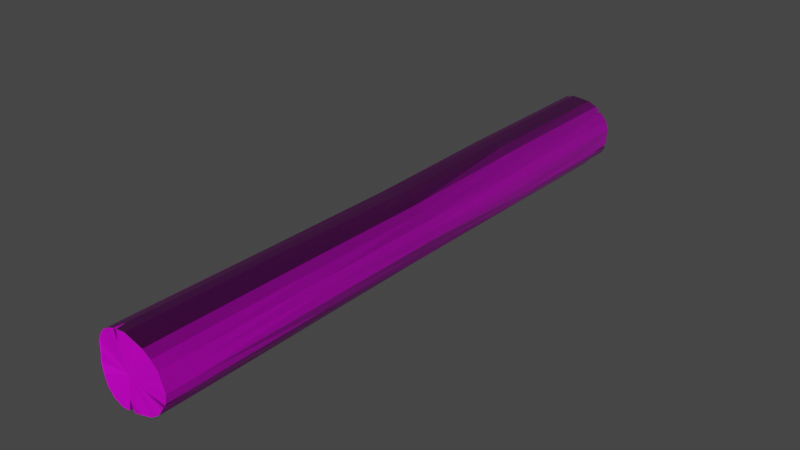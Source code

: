 # Source: Log.blend  (saved by Blender 3.1.7; exported with 4.5.12 LTS)
import bpy
from mathutils import Matrix  # noqa: F401  (used for matrix-valued properties, if any)

bpy.ops.wm.read_factory_settings(use_empty=True)
scene = bpy.context.scene
scene.name = 'Scene'

# ---- images (referenced by path relative to the original .blend; pixels are not part of the script)
import os
ASSET_DIR = os.environ.get("B2B_ASSET_DIR", "")  # directory of the original .blend (textures are referenced by path, not embedded)
HERE = os.path.dirname(os.path.abspath(__file__))  # packed textures are extracted next to this script under _unpacked/

def load_image(name, relpath, width, height, colorspace="sRGB"):
    """Load a texture the original file referenced (path relative to the .blend, or extracted next to this script)."""
    p = next((c for c in (os.path.join(HERE, relpath), os.path.join(ASSET_DIR, relpath)) if relpath and os.path.exists(c)), "")
    if p:
        img = bpy.data.images.load(p, check_existing=True)
        img.name = name
    else:  # same state as the original file: an image datablock whose file is absent (Cycles renders it pink)
        img = bpy.data.images.new(name, width, height)
        img.source = "FILE"
        img.filepath = "//" + (relpath or name)
    img.colorspace_settings.name = colorspace
    return img
img_t_env_nature_foresttree_trunk_bc_dds = load_image('T_ENV_NATURE_ForestTree_Trunk_BC.dds', 'T_ENV_NATURE_ForestTree_Trunk_BC.dds', 1024, 1024, 'sRGB')
img_t_env_nature_foresttree_trunk_half_mra_dds = load_image('T_ENV_NATURE_ForestTree_Trunk_Half_MRA.dds', 'T_ENV_NATURE_ForestTree_Trunk_Half_MRA.dds', 1024, 1024, 'sRGB')
img_t_env_nature_foresttree_trunk_half_n_dds = load_image('T_ENV_NATURE_ForestTree_Trunk_Half_N.dds', 'T_ENV_NATURE_ForestTree_Trunk_Half_N.dds', 1024, 1024, 'sRGB')

# ---- materials (node trees are filled in below, after node groups)
mat_m_env_nature_foresttree_01 = bpy.data.materials.new('M_ENV_Nature_ForestTree_01')
mat_m_env_nature_foresttree_01.use_transparent_shadow = False

# ---- material node trees
mat_m_env_nature_foresttree_01.use_nodes = True; mat_m_env_nature_foresttree_01.node_tree.nodes.clear()
_N = mat_m_env_nature_foresttree_01.node_tree.nodes; _L = mat_m_env_nature_foresttree_01.node_tree.links
n0 = _N.new('ShaderNodeBsdfPrincipled'); n0.name = 'Principled BSDF'; n0.location = (10, 300)
n0.distribution = 'GGX'
n0.subsurface_method = 'RANDOM_WALK_SKIN'
n0.inputs[3].default_value = 1.45
n0.inputs[27].default_value = (0.0, 0.0, 0.0, 1.0)
n0.inputs[28].default_value = 1.0
n1 = _N.new('ShaderNodeOutputMaterial'); n1.name = 'Material Output'; n1.location = (300, 300)
n2 = _N.new('ShaderNodeTexImage'); n2.name = 'Image Texture'; n2.location = (-280, 280)
n2.image = img_t_env_nature_foresttree_trunk_bc_dds
n3 = _N.new('ShaderNodeTexImage'); n3.name = 'Image Texture.001'; n3.location = (-347, -9)
n3.image = img_t_env_nature_foresttree_trunk_half_mra_dds
n4 = _N.new('ShaderNodeTexImage'); n4.name = 'Image Texture.002'; n4.location = (-538, -312)
n4.image = img_t_env_nature_foresttree_trunk_half_n_dds
n5 = _N.new('ShaderNodeNormalMap'); n5.name = 'Normal Map'; n5.location = (-231, -319)
_L.new(n0.outputs[0], n1.inputs[0])
_L.new(n2.outputs[0], n0.inputs[0])
_L.new(n3.outputs[0], n0.inputs[1])
_L.new(n3.outputs[0], n0.inputs[2])
_L.new(n4.outputs[0], n5.inputs[1])
_L.new(n5.outputs[0], n0.inputs[5])
n1.is_active_output = True

# ---- world
world_world = bpy.data.worlds.new('World'); scene.world = world_world
world_world.use_nodes = True; world_world.node_tree.nodes.clear()
_N = world_world.node_tree.nodes; _L = world_world.node_tree.links
n0 = _N.new('ShaderNodeOutputWorld'); n0.name = 'World Output'; n0.location = (300, 300)
n1 = _N.new('ShaderNodeBackground'); n1.name = 'Background'; n1.location = (10, 300)
n1.inputs[0].default_value = (0.05088, 0.05088, 0.05088, 1.0)
_L.new(n1.outputs[0], n0.inputs[0])
n0.is_active_output = True
world_world.color = (0.05088, 0.05088, 0.05088)
world_world.use_sun_shadow = False
world_world.sun_shadow_jitter_overblur = 0.0

# ---- meshes
me_sm_env_nature_foresttree_log_long_01_md = bpy.data.meshes.new('SM_ENV_NATURE_ForestTree_Log_Long_01.md')
me_sm_env_nature_foresttree_log_long_01_md.from_pydata([(-0.06766, -2.422, 0.2894), (-0.08619, -2.498, 0.2823), (-0.06681, -2.479, 0.265), (-0.05366, -2.499, 0.2894), (0.1434, -2.483, -0.07045), (0.2597, -2.462, -0.1425), (0.2361, -2.421, -0.1166), (0.2743, -2.462, -0.1202), (-0.06681, -2.479, 0.265), (-0.08619, -2.498, 0.2823), (-0.05941, -2.498, 0.1979), (-0.05366, -2.499, 0.2894), (-0.05404, 2.488, 0.1528), (-0.1117, 2.47, 0.2773), (-0.09168, 2.459, 0.2644), (-0.08484, 2.466, 0.286), (-0.1117, 2.47, 0.2773), (-0.1021, 2.376, 0.2804), (-0.09168, 2.459, 0.2644), (-0.08484, 2.466, 0.286), (-0.2076, 2.487, -0.01461), (-0.2972, 2.484, -0.019), (-0.2779, 2.471, -0.007171), (-0.3005, 2.487, 0.011), (-0.2972, 2.484, -0.019), (-0.2977, 2.364, -0.01471), (-0.2779, 2.471, -0.007171), (-0.3005, 2.487, 0.011), (0.1423, 2.489, 0.1487), (0.2003, 2.48, 0.2187), (0.1943, 2.451, 0.1977), (0.2149, 2.484, 0.2041), (0.2003, 2.48, 0.2187), (0.2103, 2.394, 0.2087), (0.1943, 2.451, 0.1977), (0.2149, 2.484, 0.2041), (0.2859, 2.5, -0.08599), (0.2852, 2.289, -0.1035), (0.2484, 2.448, -0.09269), (0.2794, 2.5, -0.1149), (0.1938, 2.499, -0.08039), (0.2859, 2.5, -0.08599), (0.2484, 2.448, -0.09269), (0.2794, 2.5, -0.1149), (0.2597, -2.462, -0.1425), (0.266, -2.273, -0.1329), (0.2361, -2.421, -0.1166), (0.2743, -2.462, -0.1202), (-0.02675, -2.449, -0.2722), (-0.002638, -2.48, -0.2939), (-0.03138, -2.486, -0.2048), (-0.04712, -2.486, -0.2936), (-0.02587, -2.345, -0.296), (-0.002638, -2.48, -0.2939), (-0.02675, -2.449, -0.2722), (-0.04712, -2.486, -0.2936), (0.2867, -2.473, 0.05111), (0.2735, -2.215, 0.1279), (0.2735, -2.48, 0.1279), (0.2867, -2.209, 0.05111), (0.2721, -1.107, 0.1255), (0.3018, -2.465, -0.02623), (0.2868, -1.106, 0.04946), (0.2698, 0.001413, 0.1213), (0.3018, -2.202, -0.02623), (0.2852, -2.462, -0.1035), (0.2855, 0.0006911, 0.04648), (0.2735, 1.143, 0.1279), (0.266, -2.273, -0.1329), (0.2743, -2.462, -0.1202), (0.294, 1.146, 0.05206), (0.2735, 2.285, 0.1279), (0.2435, -2.461, -0.1671), (0.2597, -2.462, -0.1425), (0.2978, 2.288, 0.0527), (0.2735, 2.494, 0.1279), (0.2978, 2.498, 0.0527), (0.295, 1.147, -0.0264), (0.2882, 2.289, -0.02657), (0.2882, 2.5, -0.02657), (0.2859, 2.5, -0.08599), (0.2852, 2.289, -0.1035), (0.2962, -0.003071, -0.03098), (0.2796, 1.147, -0.1019), (0.2998, -1.107, -0.02798), (0.2696, -0.01266, -0.1034), (0.2782, -1.116, -0.103), (0.2852, -2.2, -0.1035), (0.2466, -0.02564, -0.1749), (0.2435, -2.201, -0.1671), (0.2465, -1.129, -0.1703), (0.1963, -2.458, -0.2325), (0.2492, 1.147, -0.1739), (0.1965, -2.199, -0.2324), (0.2492, 2.289, -0.1739), (0.2794, 2.5, -0.1149), (0.2492, 2.499, -0.1739), (0.1876, 2.497, -0.2223), (0.1963, 2.287, -0.2325), (0.1932, 1.146, -0.2289), (0.1299, 2.285, -0.2755), (0.1202, 2.495, -0.2641), (0.05471, 2.493, -0.2998), (0.1909, -0.03749, -0.2228), (0.1282, 1.145, -0.272), (0.05471, 2.283, -0.2998), (-0.01752, 2.491, -0.2953), (0.1961, -1.141, -0.2262), (-0.01752, 2.282, -0.2953), (-0.09559, 2.487, -0.2822), (0.05471, 1.143, -0.2998), (0.1313, -0.04706, -0.2625), (-0.09559, 2.278, -0.2822), (-0.1719, 2.481, -0.2512), (0.1348, -1.152, -0.2662), (0.06343, -0.05295, -0.2907), (-0.02087, 1.141, -0.2995), (0.1303, -2.201, -0.2752), (0.1299, -2.461, -0.2755), (0.06009, -1.16, -0.2862), (0.04636, -2.21, -0.2893), (0.04602, -2.472, -0.2896), (-0.01363, -0.05234, -0.2939), (-0.01381, -1.163, -0.2904), (-0.02587, -2.345, -0.296), (-0.002638, -2.48, -0.2939), (-0.02563, -2.219, -0.2958), (-0.08965, -1.163, -0.2755), (-0.1014, -2.226, -0.2872), (-0.1015, -2.493, -0.2872), (-0.04712, -2.486, -0.2936), (-0.1718, -2.228, -0.2512), (-0.1719, -2.495, -0.2512), (-0.2305, -2.49, -0.1983), (-0.08935, -0.04723, -0.2722), (-0.162, -1.158, -0.2463), (-0.2304, -2.224, -0.1983), (-0.2695, -2.481, -0.1285), (-0.09732, 1.139, -0.2811), (-0.2691, -2.216, -0.1286), (-0.2978, -2.471, -0.05671), (-0.2195, -1.147, -0.198), (-0.1625, -0.04298, -0.2465), (-0.297, -2.208, -0.05699), (-0.2879, -2.471, 0.02216), (-0.2565, -1.132, -0.1344), (-0.22, -0.03458, -0.198), (-0.1719, 1.136, -0.2512), (-0.1719, 2.273, -0.2512), (-0.2305, 2.476, -0.1983), (-0.2305, 2.268, -0.1983), (-0.2703, 2.475, -0.1292), (-0.2305, 1.133, -0.1983), (-0.2703, 2.268, -0.1292), (-0.259, -0.02376, -0.136), (-0.2719, 1.134, -0.1306), (-0.2927, 2.272, -0.05979), (-0.2927, 2.48, -0.05979), (-0.286, 1.136, -0.05699), (-0.2977, 2.364, -0.01471), (-0.2972, 2.484, -0.019), (-0.2627, -0.01264, -0.06036), (-0.3018, 2.488, 0.02222), (-0.3005, 2.487, 0.011), (-0.2697, -1.118, -0.06248), (-0.3018, 2.279, 0.02222), (-0.2872, -2.208, 0.02187), (-0.2724, -1.109, 0.01226), (-0.2845, -2.208, 0.09921), (-0.2852, -2.472, 0.0995), (-0.2782, -0.004108, 0.01068), (-0.2635, -1.105, 0.08882), (-0.3004, 1.141, 0.02065), (-0.2627, 0.0003239, 0.08622), (-0.2831, 1.144, 0.09698), (-0.2852, 2.285, 0.0995), (-0.2852, 2.494, 0.0995), (-0.2492, 2.494, 0.1699), (-0.2492, 2.284, 0.1699), (-0.1886, 2.486, 0.2196), (-0.2317, 0.0009554, 0.1551), (-0.2466, 1.143, 0.1668), (-0.1886, 2.277, 0.2196), (-0.1299, 2.473, 0.2715), (-0.19, 1.138, 0.2212), (-0.1299, 2.266, 0.2715), (-0.1021, 2.376, 0.2804), (-0.1117, 2.47, 0.2773), (-0.05471, 2.461, 0.2958), (-0.08484, 2.466, 0.286), (-0.05471, 2.255, 0.2958), (0.01714, 2.459, 0.2912), (-0.1299, 1.131, 0.2715), (-0.1854, -0.0006566, 0.2109), (-0.2332, -1.107, 0.1601), (-0.1285, -0.00299, 0.2521), (-0.2489, -2.215, 0.1697), (-0.2492, -2.48, 0.1699), (-0.187, -1.112, 0.2194), (-0.1962, -2.223, 0.2285), (-0.1963, -2.49, 0.2285), (-0.1278, -1.116, 0.2618), (-0.1305, -2.229, 0.2674), (-0.1305, -2.496, 0.2674), (-0.05448, -0.004613, 0.2631), (-0.06766, -2.422, 0.2894), (-0.08619, -2.498, 0.2823), (-0.05398, -1.118, 0.2825), (-0.05471, -2.231, 0.2958), (-0.05366, -2.499, 0.2894), (0.02423, -2.5, 0.2998), (0.02423, -2.232, 0.2998), (0.1008, -2.499, 0.2735), (0.02356, -1.119, 0.2889), (0.1008, -2.231, 0.2735), (0.1719, -2.496, 0.2472), (0.02217, -0.005566, 0.2698), (0.1005, -1.118, 0.2691), (0.1719, -2.229, 0.2472), (0.2305, -2.49, 0.1943), (0.09944, -0.004861, 0.2566), (0.2305, -2.223, 0.1943), (0.1711, -1.116, 0.2404), (0.2258, -1.112, 0.187), (0.1699, -0.002972, 0.2283), (0.2204, -0.0006569, 0.177), (0.1015, 1.125, 0.2832), (0.2251, 1.138, 0.1896), (0.1719, 1.132, 0.2472), (0.2274, 2.277, 0.1916), (0.1719, 2.266, 0.2472), (0.2274, 2.486, 0.1916), (0.2103, 2.394, 0.2087), (0.2149, 2.484, 0.2041), (0.2003, 2.48, 0.2187), (0.1719, 2.473, 0.2472), (0.1015, 2.461, 0.2832), (0.1015, 2.255, 0.2832), (0.01714, 2.254, 0.2912), (0.02068, 1.124, 0.2955), (-0.05406, 1.125, 0.2921), (-0.03138, -2.486, -0.2048), (-0.002638, -2.48, -0.2939), (0.04602, -2.472, -0.2896), (-0.1015, -2.493, -0.2872), (-0.04712, -2.486, -0.2936), (-6.104e-07, -2.494, -0.002007), (0.1299, -2.461, -0.2755), (-0.1719, -2.495, -0.2512), (0.1963, -2.458, -0.2325), (-0.2305, -2.49, -0.1983), (-0.2695, -2.481, -0.1285), (-0.2978, -2.471, -0.05671), (-0.2879, -2.471, 0.02216), (-0.2852, -2.472, 0.0995), (-0.2492, -2.48, 0.1699), (-0.1963, -2.49, 0.2285), (-0.1305, -2.496, 0.2674), (-0.05941, -2.498, 0.1979), (-0.08619, -2.498, 0.2823), (0.02423, -2.5, 0.2998), (-0.05366, -2.499, 0.2894), (0.1008, -2.499, 0.2735), (0.1719, -2.496, 0.2472), (0.2305, -2.49, 0.1943), (0.2735, -2.48, 0.1279), (0.2867, -2.473, 0.05111), (0.3018, -2.465, -0.02623), (0.2852, -2.462, -0.1035), (0.2435, -2.461, -0.1671), (0.1434, -2.483, -0.07045), (0.2743, -2.462, -0.1202), (0.2597, -2.462, -0.1425), (0.2882, 2.5, -0.02657), (0.2859, 2.5, -0.08599), (0.1938, 2.499, -0.08039), (0.2492, 2.499, -0.1739), (0.2794, 2.5, -0.1149), (-6.104e-07, 2.495, -0.002007), (0.2978, 2.498, 0.0527), (0.1876, 2.497, -0.2223), (0.2735, 2.494, 0.1279), (0.1202, 2.495, -0.2641), (0.05471, 2.493, -0.2998), (-0.01752, 2.491, -0.2953), (-0.09559, 2.487, -0.2822), (-0.1719, 2.481, -0.2512), (-0.2305, 2.476, -0.1983), (-0.2703, 2.475, -0.1292), (-0.2927, 2.48, -0.05979), (-0.2076, 2.487, -0.01461), (-0.2972, 2.484, -0.019), (-0.3018, 2.488, 0.02222), (-0.3005, 2.487, 0.011), (-0.2852, 2.494, 0.0995), (-0.2492, 2.494, 0.1699), (-0.1886, 2.486, 0.2196), (-0.1299, 2.473, 0.2715), (-0.1117, 2.47, 0.2773), (-0.05404, 2.488, 0.1528), (-0.05471, 2.461, 0.2958), (-0.08484, 2.466, 0.286), (0.01714, 2.459, 0.2912), (0.1015, 2.461, 0.2832), (0.1719, 2.473, 0.2472), (0.2274, 2.486, 0.1916), (0.1423, 2.489, 0.1487), (0.2003, 2.48, 0.2187), (0.2149, 2.484, 0.2041)], [], [(0, 1, 2), (2, 3, 0), (4, 5, 6), (4, 6, 7), (8, 9, 10), (10, 11, 8), (12, 13, 14), (12, 14, 15), (16, 17, 18), (18, 17, 19), (20, 21, 22), (20, 22, 23), (24, 25, 26), (26, 25, 27), (28, 29, 30), (28, 30, 31), (32, 33, 34), (34, 33, 35), (36, 37, 38), (37, 39, 38), (40, 41, 42), (42, 43, 40), (44, 45, 46), (46, 45, 47), (48, 49, 50), (50, 51, 48), (52, 53, 54), (54, 55, 52), (56, 57, 58), (57, 56, 59), (59, 60, 57), (61, 59, 56), (60, 59, 62), (62, 63, 60), (59, 61, 64), (64, 62, 59), (65, 64, 61), (63, 62, 66), (66, 67, 63), (68, 65, 69), (67, 66, 70), (70, 71, 67), (72, 68, 73), (71, 70, 74), (74, 75, 71), (75, 74, 76), (77, 74, 70), (70, 66, 77), (78, 76, 74), (74, 77, 78), (76, 78, 79), (79, 78, 80), (81, 80, 78), (82, 77, 66), (66, 62, 82), (83, 78, 77), (78, 83, 81), (77, 82, 83), (84, 82, 62), (62, 64, 84), (82, 84, 85), (85, 83, 82), (84, 64, 86), (86, 85, 84), (87, 86, 64), (64, 65, 87), (87, 65, 68), (85, 86, 88), (89, 87, 68), (68, 72, 89), (86, 87, 90), (89, 90, 87), (90, 88, 86), (91, 89, 72), (88, 92, 85), (83, 85, 92), (89, 91, 93), (92, 94, 83), (81, 83, 94), (94, 95, 81), (95, 94, 96), (94, 97, 96), (94, 92, 98), (98, 97, 94), (99, 98, 92), (88, 99, 92), (100, 97, 98), (99, 100, 98), (97, 100, 101), (100, 102, 101), (103, 99, 88), (90, 103, 88), (104, 100, 99), (103, 104, 99), (105, 102, 100), (104, 105, 100), (105, 106, 102), (107, 103, 90), (90, 89, 107), (93, 107, 89), (108, 106, 105), (108, 109, 106), (110, 105, 104), (110, 108, 105), (111, 104, 103), (111, 110, 104), (107, 111, 103), (112, 109, 108), (112, 113, 109), (114, 111, 107), (93, 114, 107), (115, 110, 111), (114, 115, 111), (116, 108, 110), (115, 116, 110), (116, 112, 108), (117, 114, 93), (91, 117, 93), (118, 117, 91), (119, 115, 114), (117, 119, 114), (118, 120, 117), (120, 119, 117), (121, 120, 118), (119, 122, 115), (116, 115, 122), (120, 123, 119), (123, 122, 119), (124, 120, 121), (125, 124, 121), (126, 123, 120), (120, 124, 126), (127, 122, 123), (126, 127, 123), (124, 128, 126), (128, 127, 126), (129, 124, 130), (129, 128, 124), (129, 131, 128), (131, 127, 128), (132, 131, 129), (133, 131, 132), (122, 127, 134), (134, 116, 122), (127, 131, 135), (135, 134, 127), (131, 133, 136), (136, 135, 131), (137, 136, 133), (116, 134, 138), (138, 112, 116), (136, 137, 139), (140, 139, 137), (135, 136, 141), (139, 141, 136), (134, 135, 142), (141, 142, 135), (142, 138, 134), (139, 140, 143), (144, 143, 140), (141, 139, 145), (143, 145, 139), (142, 141, 146), (145, 146, 141), (138, 142, 147), (146, 147, 142), (138, 148, 112), (147, 148, 138), (148, 113, 112), (148, 149, 113), (150, 149, 148), (147, 150, 148), (150, 151, 149), (147, 146, 152), (152, 150, 147), (151, 150, 153), (152, 153, 150), (154, 152, 146), (146, 145, 154), (153, 152, 155), (152, 154, 155), (156, 151, 153), (151, 156, 157), (158, 153, 155), (153, 158, 156), (157, 159, 160), (159, 157, 156), (155, 161, 158), (161, 155, 154), (159, 162, 163), (154, 164, 161), (164, 154, 145), (145, 143, 164), (165, 162, 159), (156, 165, 159), (166, 164, 143), (143, 144, 166), (164, 166, 167), (167, 161, 164), (144, 168, 166), (168, 167, 166), (168, 144, 169), (161, 167, 170), (170, 158, 161), (167, 168, 171), (171, 170, 167), (172, 156, 158), (158, 170, 172), (156, 172, 165), (173, 172, 170), (170, 171, 173), (174, 165, 172), (172, 173, 174), (175, 162, 165), (165, 174, 175), (162, 175, 176), (175, 177, 176), (177, 175, 178), (174, 178, 175), (177, 178, 179), (180, 174, 173), (171, 180, 173), (178, 174, 181), (174, 180, 181), (179, 178, 182), (178, 181, 182), (179, 182, 183), (182, 181, 184), (180, 184, 181), (183, 182, 185), (182, 184, 185), (183, 186, 187), (183, 185, 186), (186, 188, 189), (190, 188, 186), (185, 190, 186), (188, 190, 191), (185, 184, 192), (185, 192, 190), (184, 180, 193), (184, 193, 192), (180, 171, 194), (194, 193, 180), (168, 194, 171), (192, 193, 195), (194, 168, 196), (169, 196, 168), (196, 169, 197), (193, 194, 198), (196, 198, 194), (193, 198, 195), (197, 199, 196), (198, 196, 199), (199, 197, 200), (198, 199, 201), (195, 198, 201), (199, 200, 202), (201, 199, 202), (202, 200, 203), (195, 201, 204), (205, 202, 203), (205, 203, 206), (201, 202, 207), (204, 201, 207), (202, 205, 208), (207, 202, 208), (205, 209, 210), (211, 205, 210), (208, 205, 211), (212, 211, 210), (207, 208, 213), (213, 208, 211), (211, 212, 214), (214, 213, 211), (215, 214, 212), (216, 207, 213), (204, 207, 216), (213, 214, 217), (217, 216, 213), (214, 215, 218), (218, 217, 214), (219, 218, 215), (216, 217, 220), (218, 219, 221), (58, 221, 219), (221, 58, 57), (217, 218, 222), (221, 222, 218), (222, 220, 217), (57, 223, 221), (222, 221, 223), (223, 57, 60), (223, 224, 222), (220, 222, 224), (60, 225, 223), (224, 223, 225), (225, 60, 63), (224, 226, 220), (63, 227, 225), (227, 63, 67), (225, 228, 224), (228, 225, 227), (226, 224, 228), (67, 229, 227), (229, 67, 71), (227, 230, 228), (230, 227, 229), (231, 71, 75), (71, 231, 229), (231, 232, 229), (232, 231, 233), (230, 229, 232), (232, 234, 235), (235, 230, 232), (236, 230, 235), (230, 236, 237), (237, 228, 230), (228, 237, 226), (191, 237, 236), (237, 191, 238), (238, 226, 237), (191, 190, 238), (226, 238, 239), (239, 220, 226), (220, 239, 216), (239, 204, 216), (190, 240, 238), (238, 240, 239), (240, 204, 239), (190, 192, 240), (240, 195, 204), (192, 195, 240), (241, 242, 243), (241, 244, 245), (241, 243, 246), (246, 244, 241), (243, 247, 246), (248, 244, 246), (247, 249, 246), (250, 248, 246), (251, 250, 246), (252, 251, 246), (253, 252, 246), (254, 253, 246), (255, 254, 246), (256, 255, 246), (257, 256, 246), (257, 258, 259), (257, 246, 258), (258, 260, 261), (246, 260, 258), (262, 260, 246), (263, 262, 246), (264, 263, 246), (265, 264, 246), (266, 265, 246), (267, 266, 246), (268, 267, 246), (249, 269, 246), (268, 246, 270), (246, 269, 270), (268, 270, 271), (272, 270, 269), (273, 274, 275), (276, 275, 277), (278, 273, 275), (276, 278, 275), (279, 273, 278), (276, 280, 278), (281, 279, 278), (280, 282, 278), (282, 283, 278), (283, 284, 278), (284, 285, 278), (285, 286, 278), (286, 287, 278), (287, 288, 278), (288, 289, 278), (290, 289, 291), (278, 289, 290), (292, 290, 293), (292, 278, 290), (292, 294, 278), (294, 295, 278), (295, 296, 278), (296, 297, 278), (298, 299, 297), (278, 297, 299), (300, 299, 301), (300, 278, 299), (300, 302, 278), (302, 303, 278), (303, 304, 278), (305, 281, 278), (278, 304, 306), (305, 278, 306), (306, 304, 307), (306, 308, 305)])
_uv = me_sm_env_nature_foresttree_log_long_01_md.uv_layers.new(name='UV_SINGLE')
_uv.uv.foreach_set('vector', [0.1768, 1.351, 0.1836, 1.377, 0.1787, 1.372, 0.1787, 1.372, 0.1719, 1.377, 0.1768, 1.351, 0.8589, 0.09131, 0.8711, 0.04834, 0.877, 0.05078, 0.8589, 0.09131, 0.877, 0.05078, 0.8813, 0.05273, 0.895, 0.228, 0.8901, 0.23, 0.875, 0.2026, 0.875, 0.2026, 0.9004, 0.2241, 0.895, 0.228, 0.8604, 0.08838, 0.8745, 0.04541, 0.8799, 0.04834, 0.8604, 0.08838, 0.8799, 0.04834, 0.8843, 0.05078, 0.1931, -0.3975, 0.1896, -0.3652, 0.1877, -0.3936, 0.1877, -0.3936, 0.1896, -0.3652, 0.1831, -0.3965, 0.7705, 0.09668, 0.7422, 0.07861, 0.7471, 0.07373, 0.7705, 0.09668, 0.7471, 0.07373, 0.7529, 0.06738, 0.3254, -0.3965, 0.324, -0.3555, 0.3206, -0.3916, 0.3206, -0.3916, 0.324, -0.3555, 0.3152, -0.3965, 0.9204, 0.1328, 0.9561, 0.1294, 0.9565, 0.1323, 0.9204, 0.1328, 0.9565, 0.1323, 0.9575, 0.1357, 0.07391, -0.3955, 0.06891, -0.3662, 0.07056, -0.3857, 0.07056, -0.3857, 0.06891, -0.3662, 0.06659, -0.3965, 0.6245, -0.3936, 0.6182, -0.3242, 0.6182, -0.377, 0.6182, -0.3242, 0.6138, -0.3936, 0.6182, -0.377, 0.875, 0.2021, 0.9009, 0.2261, 0.8955, 0.229, 0.8955, 0.229, 0.8911, 0.2305, 0.875, 0.2021, 0.6011, 1.374, 0.6055, 1.31, 0.6069, 1.359, 0.6069, 1.359, 0.6055, 1.31, 0.6108, 1.374, 0.7524, 0.07227, 0.7578, 0.06934, 0.7729, 0.09912, 0.7729, 0.09912, 0.7451, 0.08154, 0.7524, 0.07227, 0.479, 1.329, 0.4878, 1.377, 0.479, 1.366, 0.479, 1.366, 0.4709, 1.377, 0.479, 1.329, 0.6743, 1.376, 0.7021, 1.283, 0.7021, 1.376, 0.7021, 1.283, 0.6743, 1.376, 0.6743, 1.283, 0.6743, 1.283, 0.7021, 0.8864, 0.7021, 1.283, 0.646, 1.375, 0.6743, 1.283, 0.6743, 1.376, 0.7021, 0.8864, 0.6743, 1.283, 0.6743, 0.8864, 0.6743, 0.8864, 0.7021, 0.4897, 0.7021, 0.8864, 0.6743, 1.283, 0.646, 1.375, 0.646, 1.283, 0.646, 1.283, 0.6743, 0.8864, 0.6743, 1.283, 0.6182, 1.375, 0.646, 1.283, 0.646, 1.375, 0.7021, 0.4897, 0.6743, 0.8864, 0.6743, 0.4897, 0.6743, 0.4897, 0.7021, 0.08252, 0.7021, 0.4897, 0.6055, 1.31, 0.6182, 1.375, 0.6108, 1.374, 0.7021, 0.08252, 0.6743, 0.4897, 0.6743, 0.08252, 0.6743, 0.08252, 0.7021, -0.3242, 0.7021, 0.08252, 0.5903, 1.375, 0.6055, 1.31, 0.6011, 1.374, 0.7021, -0.3242, 0.6743, 0.08252, 0.6743, -0.3242, 0.6743, -0.3242, 0.7021, -0.3965, 0.7021, -0.3242, 0.7021, -0.3965, 0.6743, -0.3242, 0.6743, -0.3955, 0.646, 0.08252, 0.6743, -0.3242, 0.6743, 0.08252, 0.6743, 0.08252, 0.6743, 0.4897, 0.646, 0.08252, 0.646, -0.3242, 0.6743, -0.3955, 0.6743, -0.3242, 0.6743, -0.3242, 0.646, 0.08252, 0.646, -0.3242, 0.6743, -0.3955, 0.646, -0.3242, 0.646, -0.3945, 0.646, -0.3945, 0.646, -0.3242, 0.6245, -0.3936, 0.6182, -0.3242, 0.6245, -0.3936, 0.646, -0.3242, 0.646, 0.4897, 0.646, 0.08252, 0.6743, 0.4897, 0.6743, 0.4897, 0.6743, 0.8864, 0.646, 0.4897, 0.6182, 0.08252, 0.646, -0.3242, 0.646, 0.08252, 0.646, -0.3242, 0.6182, 0.08252, 0.6182, -0.3242, 0.646, 0.08252, 0.646, 0.4897, 0.6182, 0.08252, 0.646, 0.8864, 0.646, 0.4897, 0.6743, 0.8864, 0.6743, 0.8864, 0.646, 1.283, 0.646, 0.8864, 0.646, 0.4897, 0.646, 0.8864, 0.6182, 0.4897, 0.6182, 0.4897, 0.6182, 0.08252, 0.646, 0.4897, 0.646, 0.8864, 0.646, 1.283, 0.6182, 0.8865, 0.6182, 0.8865, 0.6182, 0.4897, 0.646, 0.8864, 0.6182, 1.283, 0.6182, 0.8865, 0.646, 1.283, 0.646, 1.283, 0.6182, 1.375, 0.6182, 1.283, 0.6182, 1.283, 0.6182, 1.375, 0.6055, 1.31, 0.6182, 0.4897, 0.6182, 0.8865, 0.5903, 0.4897, 0.5903, 1.283, 0.6182, 1.283, 0.6055, 1.31, 0.6055, 1.31, 0.5903, 1.375, 0.5903, 1.283, 0.6182, 0.8865, 0.6182, 1.283, 0.5903, 0.8865, 0.5903, 1.283, 0.5903, 0.8865, 0.6182, 1.283, 0.5903, 0.8865, 0.5903, 0.4897, 0.6182, 0.8865, 0.5625, 1.375, 0.5903, 1.283, 0.5903, 1.375, 0.5903, 0.4897, 0.5903, 0.08252, 0.6182, 0.4897, 0.6182, 0.08252, 0.6182, 0.4897, 0.5903, 0.08252, 0.5903, 1.283, 0.5625, 1.375, 0.5625, 1.283, 0.5903, 0.08252, 0.5903, -0.3242, 0.6182, 0.08252, 0.6182, -0.3242, 0.6182, 0.08252, 0.5903, -0.3242, 0.5903, -0.3242, 0.6138, -0.3936, 0.6182, -0.3242, 0.6138, -0.3936, 0.5903, -0.3242, 0.5903, -0.3955, 0.5903, -0.3242, 0.5625, -0.3965, 0.5903, -0.3955, 0.5903, -0.3242, 0.5903, 0.08252, 0.5625, -0.3242, 0.5625, -0.3242, 0.5625, -0.3965, 0.5903, -0.3242, 0.5625, 0.08252, 0.5625, -0.3242, 0.5903, 0.08252, 0.5903, 0.4897, 0.5625, 0.08252, 0.5903, 0.08252, 0.5347, -0.3242, 0.5625, -0.3965, 0.5625, -0.3242, 0.5625, 0.08252, 0.5347, -0.3242, 0.5625, -0.3242, 0.5625, -0.3965, 0.5347, -0.3242, 0.5347, -0.3975, 0.5347, -0.3242, 0.5068, -0.3984, 0.5347, -0.3975, 0.5625, 0.4897, 0.5625, 0.08252, 0.5903, 0.4897, 0.5903, 0.8865, 0.5625, 0.4897, 0.5903, 0.4897, 0.5347, 0.08252, 0.5347, -0.3242, 0.5625, 0.08252, 0.5625, 0.4897, 0.5347, 0.08252, 0.5625, 0.08252, 0.5068, -0.3242, 0.5068, -0.3984, 0.5347, -0.3242, 0.5347, 0.08252, 0.5068, -0.3242, 0.5347, -0.3242, 0.5068, -0.3242, 0.479, -0.3984, 0.5068, -0.3984, 0.5625, 0.8864, 0.5625, 0.4897, 0.5903, 0.8865, 0.5903, 0.8865, 0.5903, 1.283, 0.5625, 0.8864, 0.5625, 1.283, 0.5625, 0.8864, 0.5903, 1.283, 0.479, -0.3242, 0.479, -0.3984, 0.5068, -0.3242, 0.479, -0.3242, 0.4509, -0.3984, 0.479, -0.3984, 0.5068, 0.08252, 0.5068, -0.3242, 0.5347, 0.08252, 0.5068, 0.08252, 0.479, -0.3242, 0.5068, -0.3242, 0.5347, 0.4897, 0.5347, 0.08252, 0.5625, 0.4897, 0.5347, 0.4897, 0.5068, 0.08252, 0.5347, 0.08252, 0.5625, 0.8864, 0.5347, 0.4897, 0.5625, 0.4897, 0.4509, -0.3242, 0.4509, -0.3984, 0.479, -0.3242, 0.4509, -0.3242, 0.4231, -0.3975, 0.4509, -0.3984, 0.5347, 0.8864, 0.5347, 0.4897, 0.5625, 0.8864, 0.5625, 1.283, 0.5347, 0.8864, 0.5625, 0.8864, 0.5068, 0.4897, 0.5068, 0.08252, 0.5347, 0.4897, 0.5347, 0.8864, 0.5068, 0.4897, 0.5347, 0.4897, 0.479, 0.08252, 0.479, -0.3242, 0.5068, 0.08252, 0.5068, 0.4897, 0.479, 0.08252, 0.5068, 0.08252, 0.479, 0.08252, 0.4509, -0.3242, 0.479, -0.3242, 0.5347, 1.283, 0.5347, 0.8864, 0.5625, 1.283, 0.5625, 1.375, 0.5347, 1.283, 0.5625, 1.283, 0.5347, 1.376, 0.5347, 1.283, 0.5625, 1.375, 0.5068, 0.8864, 0.5068, 0.4897, 0.5347, 0.8864, 0.5347, 1.283, 0.5068, 0.8864, 0.5347, 0.8864, 0.5347, 1.376, 0.5068, 1.283, 0.5347, 1.283, 0.5068, 1.283, 0.5068, 0.8864, 0.5347, 1.283, 0.5068, 1.376, 0.5068, 1.283, 0.5347, 1.376, 0.5068, 0.8864, 0.479, 0.4897, 0.5068, 0.4897, 0.479, 0.08252, 0.5068, 0.4897, 0.479, 0.4897, 0.5068, 1.283, 0.479, 0.8864, 0.5068, 0.8864, 0.479, 0.8864, 0.479, 0.4897, 0.5068, 0.8864, 0.479, 1.329, 0.5068, 1.283, 0.5068, 1.376, 0.4878, 1.377, 0.479, 1.329, 0.5068, 1.376, 0.479, 1.283, 0.479, 0.8864, 0.5068, 1.283, 0.5068, 1.283, 0.479, 1.329, 0.479, 1.283, 0.4509, 0.8864, 0.479, 0.4897, 0.479, 0.8864, 0.479, 1.283, 0.4509, 0.8864, 0.479, 0.8864, 0.479, 1.329, 0.4509, 1.283, 0.479, 1.283, 0.4509, 1.283, 0.4509, 0.8864, 0.479, 1.283, 0.4509, 1.377, 0.479, 1.329, 0.4709, 1.377, 0.4509, 1.377, 0.4509, 1.283, 0.479, 1.329, 0.4509, 1.377, 0.4231, 1.283, 0.4509, 1.283, 0.4231, 1.283, 0.4509, 0.8864, 0.4509, 1.283, 0.4231, 1.378, 0.4231, 1.283, 0.4509, 1.377, 0.3953, 1.378, 0.4231, 1.283, 0.4231, 1.378, 0.479, 0.4897, 0.4509, 0.8864, 0.4509, 0.4897, 0.4509, 0.4897, 0.479, 0.08252, 0.479, 0.4897, 0.4509, 0.8864, 0.4231, 1.283, 0.4231, 0.8863, 0.4231, 0.8863, 0.4509, 0.4897, 0.4509, 0.8864, 0.4231, 1.283, 0.3953, 1.378, 0.3953, 1.283, 0.3953, 1.283, 0.4231, 0.8863, 0.4231, 1.283, 0.3672, 1.378, 0.3953, 1.283, 0.3953, 1.378, 0.479, 0.08252, 0.4509, 0.4897, 0.4509, 0.08301, 0.4509, 0.08301, 0.4509, -0.3242, 0.479, 0.08252, 0.3953, 1.283, 0.3672, 1.378, 0.3672, 1.283, 0.3394, 1.378, 0.3672, 1.283, 0.3672, 1.378, 0.4231, 0.8863, 0.3953, 1.283, 0.3953, 0.8863, 0.3672, 1.283, 0.3953, 0.8863, 0.3953, 1.283, 0.4509, 0.4897, 0.4231, 0.8863, 0.4231, 0.4897, 0.3953, 0.8863, 0.4231, 0.4897, 0.4231, 0.8863, 0.4231, 0.4897, 0.4509, 0.08301, 0.4509, 0.4897, 0.3672, 1.283, 0.3394, 1.378, 0.3394, 1.283, 0.3115, 1.378, 0.3394, 1.283, 0.3394, 1.378, 0.3953, 0.8863, 0.3672, 1.283, 0.3672, 0.8863, 0.3394, 1.283, 0.3672, 0.8863, 0.3672, 1.283, 0.4231, 0.4897, 0.3953, 0.8863, 0.3953, 0.4897, 0.3672, 0.8863, 0.3953, 0.4897, 0.3953, 0.8863, 0.4509, 0.08301, 0.4231, 0.4897, 0.4231, 0.08301, 0.3953, 0.4897, 0.4231, 0.08301, 0.4231, 0.4897, 0.4509, 0.08301, 0.4231, -0.3242, 0.4509, -0.3242, 0.4231, 0.08301, 0.4231, -0.3242, 0.4509, 0.08301, 0.4231, -0.3242, 0.4231, -0.3975, 0.4509, -0.3242, 0.4231, -0.3242, 0.3953, -0.3984, 0.4231, -0.3975, 0.3953, -0.3242, 0.3953, -0.3984, 0.4231, -0.3242, 0.4231, 0.08301, 0.3953, -0.3242, 0.4231, -0.3242, 0.3953, -0.3242, 0.3672, -0.3984, 0.3953, -0.3984, 0.4231, 0.08301, 0.3953, 0.4897, 0.3953, 0.08301, 0.3953, 0.08301, 0.3953, -0.3242, 0.4231, 0.08301, 0.3672, -0.3984, 0.3953, -0.3242, 0.3672, -0.3242, 0.3953, 0.08301, 0.3672, -0.3242, 0.3953, -0.3242, 0.3672, 0.4897, 0.3953, 0.08301, 0.3953, 0.4897, 0.3953, 0.4897, 0.3672, 0.8863, 0.3672, 0.4897, 0.3672, -0.3242, 0.3953, 0.08301, 0.3672, 0.08301, 0.3953, 0.08301, 0.3672, 0.4897, 0.3672, 0.08301, 0.3394, -0.3242, 0.3672, -0.3984, 0.3672, -0.3242, 0.3672, -0.3984, 0.3394, -0.3242, 0.3394, -0.3975, 0.3394, 0.08301, 0.3672, -0.3242, 0.3672, 0.08301, 0.3672, -0.3242, 0.3394, 0.08301, 0.3394, -0.3242, 0.3394, -0.3975, 0.324, -0.3555, 0.3254, -0.3965, 0.324, -0.3555, 0.3394, -0.3975, 0.3394, -0.3242, 0.3672, 0.08301, 0.3394, 0.4897, 0.3394, 0.08301, 0.3394, 0.4897, 0.3672, 0.08301, 0.3672, 0.4897, 0.324, -0.3555, 0.3115, -0.3965, 0.3152, -0.3965, 0.3672, 0.4897, 0.3394, 0.8863, 0.3394, 0.4897, 0.3394, 0.8863, 0.3672, 0.4897, 0.3672, 0.8863, 0.3672, 0.8863, 0.3394, 1.283, 0.3394, 0.8863, 0.3115, -0.3242, 0.3115, -0.3965, 0.324, -0.3555, 0.3394, -0.3242, 0.3115, -0.3242, 0.324, -0.3555, 0.3115, 1.283, 0.3394, 0.8863, 0.3394, 1.283, 0.3394, 1.283, 0.3115, 1.378, 0.3115, 1.283, 0.3394, 0.8863, 0.3115, 1.283, 0.3115, 0.8862, 0.3115, 0.8862, 0.3394, 0.4897, 0.3394, 0.8863, 0.3115, 1.378, 0.2834, 1.283, 0.3115, 1.283, 0.2834, 1.283, 0.3115, 0.8862, 0.3115, 1.283, 0.2834, 1.283, 0.3115, 1.378, 0.2834, 1.378, 0.3394, 0.4897, 0.3115, 0.8862, 0.3115, 0.4897, 0.3115, 0.4897, 0.3394, 0.08301, 0.3394, 0.4897, 0.3115, 0.8862, 0.2834, 1.283, 0.2834, 0.8862, 0.2834, 0.8862, 0.3115, 0.4897, 0.3115, 0.8862, 0.3115, 0.08301, 0.3394, -0.3242, 0.3394, 0.08301, 0.3394, 0.08301, 0.3115, 0.4897, 0.3115, 0.08301, 0.3394, -0.3242, 0.3115, 0.08301, 0.3115, -0.3242, 0.2834, 0.4897, 0.3115, 0.08301, 0.3115, 0.4897, 0.3115, 0.4897, 0.2834, 0.8862, 0.2834, 0.4897, 0.2834, 0.08301, 0.3115, -0.3242, 0.3115, 0.08301, 0.3115, 0.08301, 0.2834, 0.4897, 0.2834, 0.08301, 0.2834, -0.3242, 0.3115, -0.3965, 0.3115, -0.3242, 0.3115, -0.3242, 0.2834, 0.08301, 0.2834, -0.3242, 0.3115, -0.3965, 0.2834, -0.3242, 0.2834, -0.3975, 0.2834, -0.3242, 0.2556, -0.3975, 0.2834, -0.3975, 0.2556, -0.3975, 0.2834, -0.3242, 0.2556, -0.3242, 0.2834, 0.08301, 0.2556, -0.3242, 0.2834, -0.3242, 0.2556, -0.3975, 0.2556, -0.3242, 0.2278, -0.3975, 0.2556, 0.4897, 0.2834, 0.08301, 0.2834, 0.4897, 0.2834, 0.8862, 0.2556, 0.4897, 0.2834, 0.4897, 0.2556, -0.3242, 0.2834, 0.08301, 0.2556, 0.08301, 0.2834, 0.08301, 0.2556, 0.4897, 0.2556, 0.08301, 0.2278, -0.3975, 0.2556, -0.3242, 0.2278, -0.3232, 0.2556, -0.3242, 0.2556, 0.08301, 0.2278, -0.3232, 0.2278, -0.3975, 0.2278, -0.3232, 0.1998, -0.3975, 0.2278, -0.3232, 0.2556, 0.08301, 0.2278, 0.08301, 0.2556, 0.4897, 0.2278, 0.08301, 0.2556, 0.08301, 0.1998, -0.3975, 0.2278, -0.3232, 0.1998, -0.3232, 0.2278, -0.3232, 0.2278, 0.08301, 0.1998, -0.3232, 0.1998, -0.3975, 0.1896, -0.3652, 0.1931, -0.3975, 0.1998, -0.3975, 0.1998, -0.3232, 0.1896, -0.3652, 0.1896, -0.3652, 0.1719, -0.3975, 0.1831, -0.3965, 0.1719, -0.3232, 0.1719, -0.3975, 0.1896, -0.3652, 0.1998, -0.3232, 0.1719, -0.3232, 0.1896, -0.3652, 0.1719, -0.3975, 0.1719, -0.3232, 0.144, -0.3975, 0.1998, -0.3232, 0.2278, 0.08301, 0.1998, 0.08301, 0.1998, -0.3232, 0.1998, 0.08301, 0.1719, -0.3232, 0.2278, 0.08301, 0.2556, 0.4897, 0.2278, 0.4897, 0.2278, 0.08301, 0.2278, 0.4897, 0.1998, 0.08301, 0.2556, 0.4897, 0.2834, 0.8862, 0.2556, 0.8862, 0.2556, 0.8862, 0.2278, 0.4897, 0.2556, 0.4897, 0.2834, 1.283, 0.2556, 0.8862, 0.2834, 0.8862, 0.1998, 0.08301, 0.2278, 0.4897, 0.1998, 0.4897, 0.2556, 0.8862, 0.2834, 1.283, 0.2556, 1.283, 0.2834, 1.378, 0.2556, 1.283, 0.2834, 1.283, 0.2556, 1.283, 0.2834, 1.378, 0.2556, 1.378, 0.2278, 0.4897, 0.2556, 0.8862, 0.2278, 0.8862, 0.2556, 1.283, 0.2278, 0.8862, 0.2556, 0.8862, 0.2278, 0.4897, 0.2278, 0.8862, 0.1998, 0.4897, 0.2556, 1.378, 0.2278, 1.283, 0.2556, 1.283, 0.2278, 0.8862, 0.2556, 1.283, 0.2278, 1.283, 0.2278, 1.283, 0.2556, 1.378, 0.2278, 1.378, 0.2278, 0.8862, 0.2278, 1.283, 0.1998, 0.8862, 0.1998, 0.4897, 0.2278, 0.8862, 0.1998, 0.8862, 0.2278, 1.283, 0.2278, 1.378, 0.1998, 1.283, 0.1998, 0.8862, 0.2278, 1.283, 0.1998, 1.283, 0.1998, 1.283, 0.2278, 1.378, 0.1998, 1.377, 0.1998, 0.4897, 0.1998, 0.8862, 0.1719, 0.4897, 0.1768, 1.351, 0.1998, 1.283, 0.1998, 1.377, 0.1768, 1.351, 0.1998, 1.377, 0.1836, 1.377, 0.1998, 0.8862, 0.1998, 1.283, 0.1719, 0.8862, 0.1719, 0.4897, 0.1998, 0.8862, 0.1719, 0.8862, 0.1998, 1.283, 0.1768, 1.351, 0.1719, 1.283, 0.1719, 0.8862, 0.1998, 1.283, 0.1719, 1.283, 0.1768, 1.351, 0.1719, 1.377, 0.144, 1.377, 0.144, 1.283, 0.1768, 1.351, 0.144, 1.377, 0.1719, 1.283, 0.1768, 1.351, 0.144, 1.283, 0.1161, 1.378, 0.144, 1.283, 0.144, 1.377, 0.1719, 0.8862, 0.1719, 1.283, 0.144, 0.8862, 0.144, 0.8862, 0.1719, 1.283, 0.144, 1.283, 0.144, 1.283, 0.1161, 1.378, 0.1161, 1.283, 0.1161, 1.283, 0.144, 0.8862, 0.144, 1.283, 0.0882, 1.378, 0.1161, 1.283, 0.1161, 1.378, 0.144, 0.4897, 0.1719, 0.8862, 0.144, 0.8862, 0.1719, 0.4897, 0.1719, 0.8862, 0.144, 0.4897, 0.144, 0.8862, 0.1161, 1.283, 0.1161, 0.8862, 0.1161, 0.8862, 0.144, 0.4897, 0.144, 0.8862, 0.1161, 1.283, 0.0882, 1.378, 0.0882, 1.283, 0.0882, 1.283, 0.1161, 0.8862, 0.1161, 1.283, 0.06033, 1.378, 0.0882, 1.283, 0.0882, 1.378, 0.144, 0.4897, 0.1161, 0.8862, 0.1161, 0.4897, 0.0882, 1.283, 0.06033, 1.378, 0.06033, 1.283, 0.03241, 1.378, 0.06033, 1.283, 0.06033, 1.378, 0.06033, 1.283, 0.03241, 1.378, 0.03241, 1.283, 0.1161, 0.8862, 0.0882, 1.283, 0.0882, 0.8862, 0.06033, 1.283, 0.0882, 0.8862, 0.0882, 1.283, 0.0882, 0.8862, 0.1161, 0.4897, 0.1161, 0.8862, 0.03241, 1.283, 0.06033, 0.8862, 0.06033, 1.283, 0.0882, 0.8862, 0.06033, 1.283, 0.06033, 0.8862, 0.06033, 0.8862, 0.03241, 1.283, 0.03241, 0.8862, 0.06033, 0.8862, 0.0882, 0.4897, 0.0882, 0.8862, 0.1161, 0.4897, 0.0882, 0.8862, 0.0882, 0.4897, 0.03241, 0.8862, 0.06033, 0.4897, 0.06033, 0.8862, 0.0882, 0.4897, 0.06033, 0.8862, 0.06033, 0.4897, 0.06033, 0.4897, 0.03241, 0.8862, 0.03241, 0.4897, 0.0882, 0.4897, 0.1161, 0.08301, 0.1161, 0.4897, 0.03241, 0.4897, 0.06033, 0.08301, 0.06033, 0.4897, 0.06033, 0.08301, 0.03241, 0.4897, 0.03241, 0.08301, 0.06033, 0.4897, 0.0882, 0.08301, 0.0882, 0.4897, 0.0882, 0.08301, 0.06033, 0.4897, 0.06033, 0.08301, 0.1161, 0.08301, 0.0882, 0.4897, 0.0882, 0.08301, 0.03241, 0.08301, 0.06033, -0.3232, 0.06033, 0.08301, 0.06033, -0.3232, 0.03241, 0.08301, 0.03241, -0.3232, 0.06033, 0.08301, 0.0882, -0.3232, 0.0882, 0.08301, 0.0882, -0.3232, 0.06033, 0.08301, 0.06033, -0.3232, 0.06033, -0.3965, 0.03241, -0.3232, 0.03241, -0.3965, 0.03241, -0.3232, 0.06033, -0.3965, 0.06033, -0.3232, 0.06033, -0.3965, 0.06891, -0.3662, 0.06033, -0.3232, 0.06891, -0.3662, 0.06033, -0.3965, 0.06659, -0.3965, 0.0882, -0.3232, 0.06033, -0.3232, 0.06891, -0.3662, 0.06891, -0.3662, 0.07391, -0.3955, 0.0882, -0.3965, 0.0882, -0.3965, 0.0882, -0.3232, 0.06891, -0.3662, 0.1161, -0.3965, 0.0882, -0.3232, 0.0882, -0.3965, 0.0882, -0.3232, 0.1161, -0.3965, 0.1161, -0.3232, 0.1161, -0.3232, 0.0882, 0.08301, 0.0882, -0.3232, 0.0882, 0.08301, 0.1161, -0.3232, 0.1161, 0.08301, 0.144, -0.3975, 0.1161, -0.3232, 0.1161, -0.3965, 0.1161, -0.3232, 0.144, -0.3975, 0.144, -0.3232, 0.144, -0.3232, 0.1161, 0.08301, 0.1161, -0.3232, 0.144, -0.3975, 0.1719, -0.3232, 0.144, -0.3232, 0.1161, 0.08301, 0.144, -0.3232, 0.144, 0.08301, 0.144, 0.08301, 0.1161, 0.4897, 0.1161, 0.08301, 0.1161, 0.4897, 0.144, 0.08301, 0.144, 0.4897, 0.144, 0.08301, 0.1719, 0.4897, 0.144, 0.4897, 0.1719, -0.3232, 0.1719, 0.08301, 0.144, -0.3232, 0.144, -0.3232, 0.1719, 0.08301, 0.144, 0.08301, 0.1719, 0.08301, 0.1719, 0.4897, 0.144, 0.08301, 0.1719, -0.3232, 0.1998, 0.08301, 0.1719, 0.08301, 0.1719, 0.08301, 0.1998, 0.4897, 0.1719, 0.4897, 0.1998, 0.08301, 0.1998, 0.4897, 0.1719, 0.08301, 0.7729, 0.09912, 0.7578, 0.06934, 0.769, 0.06299, 0.7729, 0.09912, 0.7256, 0.1045, 0.7451, 0.08154, 0.7729, 0.09912, 0.769, 0.06299, 0.8379, 0.1387, 0.8379, 0.1387, 0.7256, 0.1045, 0.7729, 0.09912, 0.769, 0.06299, 0.8013, 0.04541, 0.8379, 0.1387, 0.7188, 0.127, 0.7256, 0.1045, 0.8379, 0.1387, 0.8013, 0.04541, 0.8306, 0.04199, 0.8379, 0.1387, 0.7197, 0.1509, 0.7188, 0.127, 0.8379, 0.1387, 0.728, 0.1777, 0.7197, 0.1509, 0.8379, 0.1387, 0.7456, 0.1948, 0.728, 0.1777, 0.8379, 0.1387, 0.7637, 0.2129, 0.7456, 0.1948, 0.8379, 0.1387, 0.7876, 0.2256, 0.7637, 0.2129, 0.8379, 0.1387, 0.8154, 0.2344, 0.7876, 0.2256, 0.8379, 0.1387, 0.8467, 0.2378, 0.8154, 0.2344, 0.8379, 0.1387, 0.8745, 0.2358, 0.8467, 0.2378, 0.8379, 0.1387, 0.8745, 0.2358, 0.875, 0.2026, 0.8901, 0.23, 0.8745, 0.2358, 0.8379, 0.1387, 0.875, 0.2026, 0.875, 0.2026, 0.9238, 0.2095, 0.9004, 0.2241, 0.8379, 0.1387, 0.9238, 0.2095, 0.875, 0.2026, 0.9443, 0.186, 0.9238, 0.2095, 0.8379, 0.1387, 0.957, 0.1572, 0.9443, 0.186, 0.8379, 0.1387, 0.957, 0.1333, 0.957, 0.1572, 0.8379, 0.1387, 0.9492, 0.1104, 0.957, 0.1333, 0.8379, 0.1387, 0.9326, 0.08936, 0.9492, 0.1104, 0.8379, 0.1387, 0.9131, 0.07031, 0.9326, 0.08936, 0.8379, 0.1387, 0.8887, 0.05566, 0.9131, 0.07031, 0.8379, 0.1387, 0.8306, 0.04199, 0.8604, 0.04395, 0.8379, 0.1387, 0.8887, 0.05566, 0.8379, 0.1387, 0.8589, 0.09131, 0.8379, 0.1387, 0.8604, 0.04395, 0.8589, 0.09131, 0.8887, 0.05566, 0.8589, 0.09131, 0.8813, 0.05273, 0.8711, 0.04834, 0.8589, 0.09131, 0.8604, 0.04395, 0.9194, 0.2163, 0.9009, 0.2261, 0.875, 0.2021, 0.8677, 0.2397, 0.875, 0.2021, 0.8911, 0.2305, 0.8379, 0.1372, 0.9194, 0.2163, 0.875, 0.2021, 0.8677, 0.2397, 0.8379, 0.1372, 0.875, 0.2021, 0.9419, 0.1938, 0.9194, 0.2163, 0.8379, 0.1372, 0.8677, 0.2397, 0.8394, 0.2397, 0.8379, 0.1372, 0.957, 0.1655, 0.9419, 0.1938, 0.8379, 0.1372, 0.8394, 0.2397, 0.8081, 0.2334, 0.8379, 0.1372, 0.8081, 0.2334, 0.7803, 0.2227, 0.8379, 0.1372, 0.7803, 0.2227, 0.7573, 0.208, 0.8379, 0.1372, 0.7573, 0.208, 0.7407, 0.1885, 0.8379, 0.1372, 0.7407, 0.1885, 0.7236, 0.1694, 0.8379, 0.1372, 0.7236, 0.1694, 0.7178, 0.1411, 0.8379, 0.1372, 0.7178, 0.1411, 0.7188, 0.1167, 0.8379, 0.1372, 0.7188, 0.1167, 0.7275, 0.09375, 0.8379, 0.1372, 0.7705, 0.09668, 0.7275, 0.09375, 0.7422, 0.07861, 0.8379, 0.1372, 0.7275, 0.09375, 0.7705, 0.09668, 0.7568, 0.06348, 0.7705, 0.09668, 0.7529, 0.06738, 0.7568, 0.06348, 0.8379, 0.1372, 0.7705, 0.09668, 0.7568, 0.06348, 0.7739, 0.05469, 0.8379, 0.1372, 0.7739, 0.05469, 0.8081, 0.03955, 0.8379, 0.1372, 0.8081, 0.03955, 0.8379, 0.03809, 0.8379, 0.1372, 0.8379, 0.03809, 0.8677, 0.04199, 0.8379, 0.1372, 0.8745, 0.04541, 0.8604, 0.08838, 0.8677, 0.04199, 0.8379, 0.1372, 0.8677, 0.04199, 0.8604, 0.08838, 0.8955, 0.05615, 0.8604, 0.08838, 0.8843, 0.05078, 0.8955, 0.05615, 0.8379, 0.1372, 0.8604, 0.08838, 0.8955, 0.05615, 0.9194, 0.07324, 0.8379, 0.1372, 0.9194, 0.07324, 0.9375, 0.09375, 0.8379, 0.1372, 0.9375, 0.09375, 0.9526, 0.1167, 0.8379, 0.1372, 0.959, 0.1411, 0.957, 0.1655, 0.8379, 0.1372, 0.8379, 0.1372, 0.9526, 0.1167, 0.9204, 0.1328, 0.959, 0.1411, 0.8379, 0.1372, 0.9204, 0.1328, 0.9204, 0.1328, 0.9526, 0.1167, 0.9561, 0.1294, 0.9204, 0.1328, 0.9575, 0.1357, 0.959, 0.1411])
_uv.active_render = True
_uv = me_sm_env_nature_foresttree_log_long_01_md.uv_layers.new(name='EXTRAUVS0')
_uv.uv.foreach_set('vector', [0.0835, 0.9774, 0.08722, 0.9916, 0.08453, 0.9889, 0.08453, 0.9889, 0.08081, 0.9919, 0.0835, 0.9774, 0.5386, 0.06152, 0.5146, 0.05469, 0.5161, 0.05176, 0.5386, 0.06152, 0.5161, 0.05176, 0.5171, 0.04932, 0.6128, 0.04199, 0.6138, 0.04443, 0.5986, 0.05273, 0.5986, 0.05273, 0.6108, 0.03906, 0.6128, 0.04199, 0.4141, 0.06396, 0.3906, 0.05615, 0.3923, 0.05371, 0.4141, 0.06396, 0.3923, 0.05371, 0.3936, 0.05078, 0.09235, 0.01514, 0.09039, 0.03271, 0.08942, 0.0166, 0.08942, 0.0166, 0.09039, 0.03271, 0.08691, 0.01611, 0.4187, 0.1128, 0.4089, 0.1284, 0.406, 0.1255, 0.4187, 0.1128, 0.406, 0.1255, 0.4028, 0.1226, 0.1644, 0.0127, 0.1636, 0.03467, 0.1617, 0.01514, 0.1617, 0.01514, 0.1636, 0.03467, 0.1588, 0.01221, 0.4382, 0.03125, 0.4363, 0.01221, 0.438, 0.01172, 0.4382, 0.03125, 0.438, 0.01172, 0.4397, 0.01123, 0.0275, 0.01416, 0.02478, 0.0293, 0.02567, 0.01855, 0.02567, 0.01855, 0.02478, 0.0293, 0.02351, 0.0127, 0.3274, 0.01123, 0.3237, 0.04883, 0.3237, 0.02002, 0.3237, 0.04883, 0.3213, 0.01123, 0.3237, 0.02002, 0.4761, 0.05615, 0.489, 0.04199, 0.4905, 0.04492, 0.4905, 0.04492, 0.4915, 0.04736, 0.4761, 0.05615, 0.3145, 0.9824, 0.3169, 0.9484, 0.3176, 0.9754, 0.3176, 0.9754, 0.3169, 0.9484, 0.3198, 0.9823, 0.5278, 0.1196, 0.5264, 0.1167, 0.5425, 0.1084, 0.5425, 0.1084, 0.5327, 0.1235, 0.5278, 0.1196, 0.2479, 0.9624, 0.2527, 0.9877, 0.2479, 0.9825, 0.2479, 0.9825, 0.2437, 0.9892, 0.2479, 0.9624, 0.3542, 0.9857, 0.3694, 0.937, 0.3694, 0.9872, 0.3694, 0.937, 0.3542, 0.9857, 0.3542, 0.9359, 0.3542, 0.9359, 0.3694, 0.7195, 0.3694, 0.937, 0.3391, 0.9838, 0.3542, 0.9359, 0.3542, 0.9857, 0.3694, 0.7195, 0.3542, 0.9359, 0.3542, 0.719, 0.3542, 0.719, 0.3694, 0.4976, 0.3694, 0.7195, 0.3542, 0.9359, 0.3391, 0.9838, 0.3391, 0.9346, 0.3391, 0.9346, 0.3542, 0.719, 0.3542, 0.9359, 0.3237, 0.9826, 0.3391, 0.9346, 0.3391, 0.9838, 0.3694, 0.4976, 0.3542, 0.719, 0.3542, 0.4976, 0.3542, 0.4976, 0.3694, 0.2715, 0.3694, 0.4976, 0.3169, 0.9484, 0.3237, 0.9826, 0.3198, 0.9823, 0.3694, 0.2715, 0.3542, 0.4976, 0.3542, 0.271, 0.3542, 0.271, 0.3694, 0.0498, 0.3694, 0.2715, 0.3086, 0.9828, 0.3169, 0.9484, 0.3145, 0.9824, 0.3694, 0.0498, 0.3542, 0.271, 0.3542, 0.04932, 0.3542, 0.04932, 0.3694, 0.01074, 0.3694, 0.0498, 0.3694, 0.01074, 0.3542, 0.04932, 0.3542, 0.01025, 0.3391, 0.2705, 0.3542, 0.04932, 0.3542, 0.271, 0.3542, 0.271, 0.3542, 0.4976, 0.3391, 0.2705, 0.3391, 0.04883, 0.3542, 0.01025, 0.3542, 0.04932, 0.3542, 0.04932, 0.3391, 0.2705, 0.3391, 0.04883, 0.3542, 0.01025, 0.3391, 0.04883, 0.3391, 0.01074, 0.3391, 0.01074, 0.3391, 0.04883, 0.3274, 0.01123, 0.3237, 0.04883, 0.3274, 0.01123, 0.3391, 0.04883, 0.3391, 0.4985, 0.3391, 0.2705, 0.3542, 0.4976, 0.3542, 0.4976, 0.3542, 0.719, 0.3391, 0.4985, 0.3237, 0.2705, 0.3391, 0.04883, 0.3391, 0.2705, 0.3391, 0.04883, 0.3237, 0.2705, 0.3237, 0.04883, 0.3391, 0.2705, 0.3391, 0.4985, 0.3237, 0.2705, 0.3391, 0.7192, 0.3391, 0.4985, 0.3542, 0.719, 0.3542, 0.719, 0.3391, 0.9346, 0.3391, 0.7192, 0.3391, 0.4985, 0.3391, 0.7192, 0.3237, 0.5, 0.3237, 0.5, 0.3237, 0.2705, 0.3391, 0.4985, 0.3391, 0.7192, 0.3391, 0.9346, 0.3237, 0.7209, 0.3237, 0.7209, 0.3237, 0.5, 0.3391, 0.7192, 0.3237, 0.9343, 0.3237, 0.7209, 0.3391, 0.9346, 0.3391, 0.9346, 0.3237, 0.9826, 0.3237, 0.9343, 0.3237, 0.9343, 0.3237, 0.9826, 0.3169, 0.9484, 0.3237, 0.5, 0.3237, 0.7209, 0.3086, 0.5027, 0.3086, 0.9344, 0.3237, 0.9343, 0.3169, 0.9484, 0.3169, 0.9484, 0.3086, 0.9828, 0.3086, 0.9344, 0.3237, 0.7209, 0.3237, 0.9343, 0.3086, 0.7236, 0.3086, 0.9344, 0.3086, 0.7236, 0.3237, 0.9343, 0.3086, 0.7236, 0.3086, 0.5027, 0.3237, 0.7209, 0.2935, 0.9826, 0.3086, 0.9344, 0.3086, 0.9828, 0.3086, 0.5027, 0.3086, 0.2705, 0.3237, 0.5, 0.3237, 0.2705, 0.3237, 0.5, 0.3086, 0.2705, 0.3086, 0.9344, 0.2935, 0.9826, 0.2935, 0.934, 0.3086, 0.2705, 0.3086, 0.04883, 0.3237, 0.2705, 0.3237, 0.04883, 0.3237, 0.2705, 0.3086, 0.04883, 0.3086, 0.04883, 0.3213, 0.01123, 0.3237, 0.04883, 0.3213, 0.01123, 0.3086, 0.04883, 0.3086, 0.01025, 0.3086, 0.04883, 0.2935, 0.009766, 0.3086, 0.01025, 0.3086, 0.04883, 0.3086, 0.2705, 0.2935, 0.04932, 0.2935, 0.04932, 0.2935, 0.009766, 0.3086, 0.04883, 0.2935, 0.271, 0.2935, 0.04932, 0.3086, 0.2705, 0.3086, 0.5027, 0.2935, 0.271, 0.3086, 0.2705, 0.2783, 0.0498, 0.2935, 0.009766, 0.2935, 0.04932, 0.2935, 0.271, 0.2783, 0.0498, 0.2935, 0.04932, 0.2935, 0.009766, 0.2783, 0.0498, 0.2783, 0.009277, 0.2783, 0.0498, 0.2629, 0.009277, 0.2783, 0.009277, 0.2935, 0.5049, 0.2935, 0.271, 0.3086, 0.5027, 0.3086, 0.7236, 0.2935, 0.5049, 0.3086, 0.5027, 0.2783, 0.271, 0.2783, 0.0498, 0.2935, 0.271, 0.2935, 0.5049, 0.2783, 0.271, 0.2935, 0.271, 0.2629, 0.05029, 0.2629, 0.009277, 0.2783, 0.0498, 0.2783, 0.271, 0.2629, 0.05029, 0.2783, 0.0498, 0.2629, 0.05029, 0.2479, 0.009766, 0.2629, 0.009277, 0.2935, 0.7261, 0.2935, 0.5049, 0.3086, 0.7236, 0.3086, 0.7236, 0.3086, 0.9344, 0.2935, 0.7261, 0.2935, 0.934, 0.2935, 0.7261, 0.3086, 0.9344, 0.2479, 0.05078, 0.2479, 0.009766, 0.2629, 0.05029, 0.2479, 0.05078, 0.2328, 0.01123, 0.2479, 0.009766, 0.2629, 0.2715, 0.2629, 0.05029, 0.2783, 0.271, 0.2629, 0.2715, 0.2479, 0.05078, 0.2629, 0.05029, 0.2783, 0.5068, 0.2783, 0.271, 0.2935, 0.5049, 0.2783, 0.5068, 0.2629, 0.2715, 0.2783, 0.271, 0.2935, 0.7261, 0.2783, 0.5068, 0.2935, 0.5049, 0.2328, 0.05127, 0.2328, 0.01123, 0.2479, 0.05078, 0.2328, 0.05127, 0.2175, 0.0127, 0.2328, 0.01123, 0.2783, 0.7283, 0.2783, 0.5068, 0.2935, 0.7261, 0.2935, 0.934, 0.2783, 0.7283, 0.2935, 0.7261, 0.2629, 0.5081, 0.2629, 0.2715, 0.2783, 0.5068, 0.2783, 0.7283, 0.2629, 0.5081, 0.2783, 0.5068, 0.2479, 0.2715, 0.2479, 0.05078, 0.2629, 0.2715, 0.2629, 0.5081, 0.2479, 0.2715, 0.2629, 0.2715, 0.2479, 0.2715, 0.2328, 0.05127, 0.2479, 0.05078, 0.2783, 0.9346, 0.2783, 0.7283, 0.2935, 0.934, 0.2935, 0.9826, 0.2783, 0.9346, 0.2935, 0.934, 0.2783, 0.9835, 0.2783, 0.9346, 0.2935, 0.9826, 0.2629, 0.73, 0.2629, 0.5081, 0.2783, 0.7283, 0.2783, 0.9346, 0.2629, 0.73, 0.2783, 0.7283, 0.2783, 0.9835, 0.2629, 0.9363, 0.2783, 0.9346, 0.2629, 0.9363, 0.2629, 0.73, 0.2783, 0.9346, 0.2629, 0.9862, 0.2629, 0.9363, 0.2783, 0.9835, 0.2629, 0.73, 0.2479, 0.5078, 0.2629, 0.5081, 0.2479, 0.2715, 0.2629, 0.5081, 0.2479, 0.5078, 0.2629, 0.9363, 0.2479, 0.7307, 0.2629, 0.73, 0.2479, 0.7307, 0.2479, 0.5078, 0.2629, 0.73, 0.2479, 0.9624, 0.2629, 0.9363, 0.2629, 0.9862, 0.2527, 0.9877, 0.2479, 0.9624, 0.2629, 0.9862, 0.2479, 0.9381, 0.2479, 0.7307, 0.2629, 0.9363, 0.2629, 0.9363, 0.2479, 0.9624, 0.2479, 0.9381, 0.2328, 0.7307, 0.2479, 0.5078, 0.2479, 0.7307, 0.2479, 0.9381, 0.2328, 0.7307, 0.2479, 0.7307, 0.2479, 0.9624, 0.2328, 0.9397, 0.2479, 0.9381, 0.2328, 0.9397, 0.2328, 0.7307, 0.2479, 0.9381, 0.2328, 0.9907, 0.2479, 0.9624, 0.2437, 0.9892, 0.2328, 0.9907, 0.2328, 0.9397, 0.2479, 0.9624, 0.2328, 0.9907, 0.2175, 0.94, 0.2328, 0.9397, 0.2175, 0.94, 0.2328, 0.7307, 0.2328, 0.9397, 0.2175, 0.9912, 0.2175, 0.94, 0.2328, 0.9907, 0.2024, 0.9903, 0.2175, 0.94, 0.2175, 0.9912, 0.2479, 0.5078, 0.2328, 0.7307, 0.2328, 0.5068, 0.2328, 0.5068, 0.2479, 0.2715, 0.2479, 0.5078, 0.2328, 0.7307, 0.2175, 0.94, 0.2175, 0.7297, 0.2175, 0.7297, 0.2328, 0.5068, 0.2328, 0.7307, 0.2175, 0.94, 0.2024, 0.9903, 0.2024, 0.9392, 0.2024, 0.9392, 0.2175, 0.7297, 0.2175, 0.94, 0.1871, 0.9887, 0.2024, 0.9392, 0.2024, 0.9903, 0.2479, 0.2715, 0.2328, 0.5068, 0.2328, 0.272, 0.2328, 0.272, 0.2328, 0.05127, 0.2479, 0.2715, 0.2024, 0.9392, 0.1871, 0.9887, 0.1871, 0.9378, 0.172, 0.9871, 0.1871, 0.9378, 0.1871, 0.9887, 0.2175, 0.7297, 0.2024, 0.9392, 0.2024, 0.7275, 0.1871, 0.9378, 0.2024, 0.7275, 0.2024, 0.9392, 0.2328, 0.5068, 0.2175, 0.7297, 0.2175, 0.5059, 0.2024, 0.7275, 0.2175, 0.5059, 0.2175, 0.7297, 0.2175, 0.5059, 0.2328, 0.272, 0.2328, 0.5068, 0.1871, 0.9378, 0.172, 0.9871, 0.172, 0.9364, 0.1567, 0.9871, 0.172, 0.9364, 0.172, 0.9871, 0.2024, 0.7275, 0.1871, 0.9378, 0.1871, 0.7249, 0.172, 0.9364, 0.1871, 0.7249, 0.1871, 0.9378, 0.2175, 0.5059, 0.2024, 0.7275, 0.2024, 0.5042, 0.1871, 0.7249, 0.2024, 0.5042, 0.2024, 0.7275, 0.2328, 0.272, 0.2175, 0.5059, 0.2175, 0.2729, 0.2024, 0.5042, 0.2175, 0.2729, 0.2175, 0.5059, 0.2328, 0.272, 0.2175, 0.05225, 0.2328, 0.05127, 0.2175, 0.2729, 0.2175, 0.05225, 0.2328, 0.272, 0.2175, 0.05225, 0.2175, 0.0127, 0.2328, 0.05127, 0.2175, 0.05225, 0.2024, 0.01318, 0.2175, 0.0127, 0.2024, 0.05322, 0.2024, 0.01318, 0.2175, 0.05225, 0.2175, 0.2729, 0.2024, 0.05322, 0.2175, 0.05225, 0.2024, 0.05322, 0.1871, 0.01318, 0.2024, 0.01318, 0.2175, 0.2729, 0.2024, 0.5042, 0.2024, 0.2729, 0.2024, 0.2729, 0.2024, 0.05322, 0.2175, 0.2729, 0.1871, 0.01318, 0.2024, 0.05322, 0.1871, 0.05322, 0.2024, 0.2729, 0.1871, 0.05322, 0.2024, 0.05322, 0.1871, 0.502, 0.2024, 0.2729, 0.2024, 0.5042, 0.2024, 0.5042, 0.1871, 0.7249, 0.1871, 0.502, 0.1871, 0.05322, 0.2024, 0.2729, 0.1871, 0.2729, 0.2024, 0.2729, 0.1871, 0.502, 0.1871, 0.2729, 0.172, 0.05273, 0.1871, 0.01318, 0.1871, 0.05322, 0.1871, 0.01318, 0.172, 0.05273, 0.172, 0.0127, 0.172, 0.2725, 0.1871, 0.05322, 0.1871, 0.2729, 0.1871, 0.05322, 0.172, 0.2725, 0.172, 0.05273, 0.172, 0.0127, 0.1636, 0.03467, 0.1644, 0.0127, 0.1636, 0.03467, 0.172, 0.0127, 0.172, 0.05273, 0.1871, 0.2729, 0.172, 0.5, 0.172, 0.2725, 0.172, 0.5, 0.1871, 0.2729, 0.1871, 0.502, 0.1636, 0.03467, 0.1567, 0.01172, 0.1588, 0.01221, 0.1871, 0.502, 0.172, 0.7219, 0.172, 0.5, 0.172, 0.7219, 0.1871, 0.502, 0.1871, 0.7249, 0.1871, 0.7249, 0.172, 0.9364, 0.172, 0.7219, 0.1567, 0.05127, 0.1567, 0.01172, 0.1636, 0.03467, 0.172, 0.05273, 0.1567, 0.05127, 0.1636, 0.03467, 0.1567, 0.9363, 0.172, 0.7219, 0.172, 0.9364, 0.172, 0.9364, 0.1567, 0.9871, 0.1567, 0.9363, 0.172, 0.7219, 0.1567, 0.9363, 0.1567, 0.7205, 0.1567, 0.7205, 0.172, 0.5, 0.172, 0.7219, 0.1567, 0.9871, 0.1416, 0.9364, 0.1567, 0.9363, 0.1416, 0.9364, 0.1567, 0.7205, 0.1567, 0.9363, 0.1416, 0.9364, 0.1567, 0.9871, 0.1416, 0.9872, 0.172, 0.5, 0.1567, 0.7205, 0.1567, 0.498, 0.1567, 0.498, 0.172, 0.2725, 0.172, 0.5, 0.1567, 0.7205, 0.1416, 0.9364, 0.1416, 0.7195, 0.1416, 0.7195, 0.1567, 0.498, 0.1567, 0.7205, 0.1567, 0.2715, 0.172, 0.05273, 0.172, 0.2725, 0.172, 0.2725, 0.1567, 0.498, 0.1567, 0.2715, 0.172, 0.05273, 0.1567, 0.2715, 0.1567, 0.05127, 0.1416, 0.4971, 0.1567, 0.2715, 0.1567, 0.498, 0.1567, 0.498, 0.1416, 0.7195, 0.1416, 0.4971, 0.1416, 0.271, 0.1567, 0.05127, 0.1567, 0.2715, 0.1567, 0.2715, 0.1416, 0.4971, 0.1416, 0.271, 0.1416, 0.05029, 0.1567, 0.01172, 0.1567, 0.05127, 0.1567, 0.05127, 0.1416, 0.271, 0.1416, 0.05029, 0.1567, 0.01172, 0.1416, 0.05029, 0.1416, 0.01025, 0.1416, 0.05029, 0.1263, 0.01025, 0.1416, 0.01025, 0.1263, 0.01025, 0.1416, 0.05029, 0.1263, 0.05029, 0.1416, 0.271, 0.1263, 0.05029, 0.1416, 0.05029, 0.1263, 0.01025, 0.1263, 0.05029, 0.1112, 0.01172, 0.1263, 0.4971, 0.1416, 0.271, 0.1416, 0.4971, 0.1416, 0.7195, 0.1263, 0.4971, 0.1416, 0.4971, 0.1263, 0.05029, 0.1416, 0.271, 0.1263, 0.271, 0.1416, 0.271, 0.1263, 0.4971, 0.1263, 0.271, 0.1112, 0.01172, 0.1263, 0.05029, 0.1112, 0.05176, 0.1263, 0.05029, 0.1263, 0.271, 0.1112, 0.05176, 0.1112, 0.01172, 0.1112, 0.05176, 0.09601, 0.01416, 0.1112, 0.05176, 0.1263, 0.271, 0.1112, 0.272, 0.1263, 0.4971, 0.1112, 0.272, 0.1263, 0.271, 0.09601, 0.01416, 0.1112, 0.05176, 0.09601, 0.05371, 0.1112, 0.05176, 0.1112, 0.272, 0.09601, 0.05371, 0.09601, 0.01416, 0.09039, 0.03271, 0.09235, 0.01514, 0.09601, 0.01416, 0.09601, 0.05371, 0.09039, 0.03271, 0.09039, 0.03271, 0.08081, 0.0166, 0.08691, 0.01611, 0.08081, 0.05566, 0.08081, 0.0166, 0.09039, 0.03271, 0.09601, 0.05371, 0.08081, 0.05566, 0.09039, 0.03271, 0.08081, 0.0166, 0.08081, 0.05566, 0.06567, 0.01709, 0.09601, 0.05371, 0.1112, 0.272, 0.09601, 0.2729, 0.09601, 0.05371, 0.09601, 0.2729, 0.08081, 0.05566, 0.1112, 0.272, 0.1263, 0.4971, 0.1112, 0.4976, 0.1112, 0.272, 0.1112, 0.4976, 0.09601, 0.2729, 0.1263, 0.4971, 0.1416, 0.7195, 0.1263, 0.7202, 0.1263, 0.7202, 0.1112, 0.4976, 0.1263, 0.4971, 0.1416, 0.9364, 0.1263, 0.7202, 0.1416, 0.7195, 0.09601, 0.2729, 0.1112, 0.4976, 0.09601, 0.498, 0.1263, 0.7202, 0.1416, 0.9364, 0.1263, 0.9378, 0.1416, 0.9872, 0.1263, 0.9378, 0.1416, 0.9364, 0.1263, 0.9378, 0.1416, 0.9872, 0.1263, 0.9888, 0.1112, 0.4976, 0.1263, 0.7202, 0.1112, 0.7212, 0.1263, 0.9378, 0.1112, 0.7212, 0.1263, 0.7202, 0.1112, 0.4976, 0.1112, 0.7212, 0.09601, 0.498, 0.1263, 0.9888, 0.1112, 0.9393, 0.1263, 0.9378, 0.1112, 0.7212, 0.1263, 0.9378, 0.1112, 0.9393, 0.1112, 0.9393, 0.1263, 0.9888, 0.1112, 0.9905, 0.1112, 0.7212, 0.1112, 0.9393, 0.09601, 0.7219, 0.09601, 0.498, 0.1112, 0.7212, 0.09601, 0.7219, 0.1112, 0.9393, 0.1112, 0.9905, 0.09601, 0.9403, 0.09601, 0.7219, 0.1112, 0.9393, 0.09601, 0.9403, 0.09601, 0.9403, 0.1112, 0.9905, 0.09601, 0.9914, 0.09601, 0.498, 0.09601, 0.7219, 0.08081, 0.4985, 0.0835, 0.9774, 0.09601, 0.9403, 0.09601, 0.9914, 0.0835, 0.9774, 0.09601, 0.9914, 0.08722, 0.9916, 0.09601, 0.7219, 0.09601, 0.9403, 0.08081, 0.7224, 0.08081, 0.4985, 0.09601, 0.7219, 0.08081, 0.7224, 0.09601, 0.9403, 0.0835, 0.9774, 0.08081, 0.9407, 0.08081, 0.7224, 0.09601, 0.9403, 0.08081, 0.9407, 0.0835, 0.9774, 0.08081, 0.9919, 0.06567, 0.9921, 0.06567, 0.9408, 0.0835, 0.9774, 0.06567, 0.9921, 0.08081, 0.9407, 0.0835, 0.9774, 0.06567, 0.9408, 0.05048, 0.9921, 0.06567, 0.9408, 0.06567, 0.9921, 0.08081, 0.7224, 0.08081, 0.9407, 0.06567, 0.7224, 0.06567, 0.7224, 0.08081, 0.9407, 0.06567, 0.9408, 0.06567, 0.9408, 0.05048, 0.9921, 0.05048, 0.9406, 0.05048, 0.9406, 0.06567, 0.7224, 0.06567, 0.9408, 0.03528, 0.9917, 0.05048, 0.9406, 0.05048, 0.9921, 0.06567, 0.4985, 0.08081, 0.7224, 0.06567, 0.7224, 0.08081, 0.4985, 0.08081, 0.7224, 0.06567, 0.4985, 0.06567, 0.7224, 0.05048, 0.9406, 0.05048, 0.7224, 0.05048, 0.7224, 0.06567, 0.4985, 0.06567, 0.7224, 0.05048, 0.9406, 0.03528, 0.9917, 0.03528, 0.9401, 0.03528, 0.9401, 0.05048, 0.7224, 0.05048, 0.9406, 0.0201, 0.9904, 0.03528, 0.9401, 0.03528, 0.9917, 0.06567, 0.4985, 0.05048, 0.7224, 0.05048, 0.4985, 0.03528, 0.9401, 0.0201, 0.9904, 0.0201, 0.939, 0.004906, 0.9885, 0.0201, 0.939, 0.0201, 0.9904, 0.0201, 0.939, 0.004906, 0.9885, 0.004906, 0.9374, 0.05048, 0.7224, 0.03528, 0.9401, 0.03528, 0.7219, 0.0201, 0.939, 0.03528, 0.7219, 0.03528, 0.9401, 0.03528, 0.7219, 0.05048, 0.4985, 0.05048, 0.7224, 0.004906, 0.9374, 0.0201, 0.7209, 0.0201, 0.939, 0.03528, 0.7219, 0.0201, 0.939, 0.0201, 0.7209, 0.0201, 0.7209, 0.004906, 0.9374, 0.004906, 0.72, 0.0201, 0.7209, 0.03528, 0.498, 0.03528, 0.7219, 0.05048, 0.4985, 0.03528, 0.7219, 0.03528, 0.498, 0.004906, 0.72, 0.0201, 0.4976, 0.0201, 0.7209, 0.03528, 0.498, 0.0201, 0.7209, 0.0201, 0.4976, 0.0201, 0.4976, 0.004906, 0.72, 0.004906, 0.4971, 0.03528, 0.498, 0.05048, 0.2744, 0.05048, 0.4985, 0.004906, 0.4971, 0.0201, 0.272, 0.0201, 0.4976, 0.0201, 0.272, 0.004906, 0.4971, 0.004906, 0.271, 0.0201, 0.4976, 0.03528, 0.2729, 0.03528, 0.498, 0.03528, 0.2729, 0.0201, 0.4976, 0.0201, 0.272, 0.05048, 0.2744, 0.03528, 0.498, 0.03528, 0.2729, 0.004906, 0.271, 0.0201, 0.05176, 0.0201, 0.272, 0.0201, 0.05176, 0.004906, 0.271, 0.004906, 0.05029, 0.0201, 0.272, 0.03528, 0.05371, 0.03528, 0.2729, 0.03528, 0.05371, 0.0201, 0.272, 0.0201, 0.05176, 0.0201, 0.01221, 0.004906, 0.05029, 0.004906, 0.01025, 0.004906, 0.05029, 0.0201, 0.01221, 0.0201, 0.05176, 0.0201, 0.01221, 0.02478, 0.0293, 0.0201, 0.05176, 0.02478, 0.0293, 0.0201, 0.01221, 0.02351, 0.0127, 0.03528, 0.05371, 0.0201, 0.05176, 0.02478, 0.0293, 0.02478, 0.0293, 0.0275, 0.01416, 0.03528, 0.01465, 0.03528, 0.01465, 0.03528, 0.05371, 0.02478, 0.0293, 0.05048, 0.01709, 0.03528, 0.05371, 0.03528, 0.01465, 0.03528, 0.05371, 0.05048, 0.01709, 0.05048, 0.05566, 0.05048, 0.05566, 0.03528, 0.2729, 0.03528, 0.05371, 0.03528, 0.2729, 0.05048, 0.05566, 0.05048, 0.2744, 0.06567, 0.01709, 0.05048, 0.05566, 0.05048, 0.01709, 0.05048, 0.05566, 0.06567, 0.01709, 0.06567, 0.05615, 0.06567, 0.05615, 0.05048, 0.2744, 0.05048, 0.05566, 0.06567, 0.01709, 0.08081, 0.05566, 0.06567, 0.05615, 0.05048, 0.2744, 0.06567, 0.05615, 0.06567, 0.2744, 0.06567, 0.2744, 0.05048, 0.4985, 0.05048, 0.2744, 0.05048, 0.4985, 0.06567, 0.2744, 0.06567, 0.4985, 0.06567, 0.2744, 0.08081, 0.4985, 0.06567, 0.4985, 0.08081, 0.05566, 0.08081, 0.2744, 0.06567, 0.05615, 0.06567, 0.05615, 0.08081, 0.2744, 0.06567, 0.2744, 0.08081, 0.2744, 0.08081, 0.4985, 0.06567, 0.2744, 0.08081, 0.05566, 0.09601, 0.2729, 0.08081, 0.2744, 0.08081, 0.2744, 0.09601, 0.498, 0.08081, 0.4985, 0.09601, 0.2729, 0.09601, 0.498, 0.08081, 0.2744, 0.5425, 0.1084, 0.5264, 0.1167, 0.5229, 0.1104, 0.5425, 0.1084, 0.5454, 0.1338, 0.5327, 0.1235, 0.5425, 0.1084, 0.5229, 0.1104, 0.564, 0.07324, 0.564, 0.07324, 0.5454, 0.1338, 0.5425, 0.1084, 0.5229, 0.1104, 0.5132, 0.09277, 0.564, 0.07324, 0.5576, 0.1377, 0.5454, 0.1338, 0.564, 0.07324, 0.5132, 0.09277, 0.5112, 0.07715, 0.564, 0.07324, 0.5708, 0.1372, 0.5576, 0.1377, 0.564, 0.07324, 0.5854, 0.1328, 0.5708, 0.1372, 0.564, 0.07324, 0.5947, 0.123, 0.5854, 0.1328, 0.564, 0.07324, 0.6045, 0.1133, 0.5947, 0.123, 0.564, 0.07324, 0.6113, 0.1006, 0.6045, 0.1133, 0.564, 0.07324, 0.6162, 0.08496, 0.6113, 0.1006, 0.564, 0.07324, 0.6182, 0.06836, 0.6162, 0.08496, 0.564, 0.07324, 0.6172, 0.05322, 0.6182, 0.06836, 0.564, 0.07324, 0.6172, 0.05322, 0.5986, 0.05273, 0.6138, 0.04443, 0.6172, 0.05322, 0.564, 0.07324, 0.5986, 0.05273, 0.5986, 0.05273, 0.6025, 0.02637, 0.6108, 0.03906, 0.564, 0.07324, 0.6025, 0.02637, 0.5986, 0.05273, 0.5898, 0.01514, 0.6025, 0.02637, 0.564, 0.07324, 0.5742, 0.008301, 0.5898, 0.01514, 0.564, 0.07324, 0.561, 0.008301, 0.5742, 0.008301, 0.564, 0.07324, 0.5483, 0.01221, 0.561, 0.008301, 0.564, 0.07324, 0.5371, 0.02148, 0.5483, 0.01221, 0.564, 0.07324, 0.5269, 0.03223, 0.5371, 0.02148, 0.564, 0.07324, 0.519, 0.04541, 0.5269, 0.03223, 0.564, 0.07324, 0.5112, 0.07715, 0.5122, 0.06104, 0.564, 0.07324, 0.519, 0.04541, 0.564, 0.07324, 0.5386, 0.06152, 0.564, 0.07324, 0.5122, 0.06104, 0.5386, 0.06152, 0.519, 0.04541, 0.5386, 0.06152, 0.5171, 0.04932, 0.5146, 0.05469, 0.5386, 0.06152, 0.5122, 0.06104, 0.4839, 0.03223, 0.489, 0.04199, 0.4761, 0.05615, 0.4966, 0.06006, 0.4761, 0.05615, 0.4915, 0.04736, 0.4407, 0.07617, 0.4839, 0.03223, 0.4761, 0.05615, 0.4966, 0.06006, 0.4407, 0.07617, 0.4761, 0.05615, 0.4714, 0.01953, 0.4839, 0.03223, 0.4407, 0.07617, 0.4966, 0.06006, 0.4963, 0.07568, 0.4407, 0.07617, 0.4561, 0.01172, 0.4714, 0.01953, 0.4407, 0.07617, 0.4963, 0.07568, 0.4932, 0.09229, 0.4407, 0.07617, 0.4932, 0.09229, 0.4873, 0.1074, 0.4407, 0.07617, 0.4873, 0.1074, 0.479, 0.1201, 0.4407, 0.07617, 0.479, 0.1201, 0.4685, 0.1294, 0.4407, 0.07617, 0.4685, 0.1294, 0.4583, 0.1382, 0.4407, 0.07617, 0.4583, 0.1382, 0.4429, 0.1416, 0.4407, 0.07617, 0.4429, 0.1416, 0.4294, 0.1411, 0.4407, 0.07617, 0.4294, 0.1411, 0.417, 0.1362, 0.4407, 0.07617, 0.4187, 0.1128, 0.417, 0.1362, 0.4089, 0.1284, 0.4407, 0.07617, 0.417, 0.1362, 0.4187, 0.1128, 0.4004, 0.1206, 0.4187, 0.1128, 0.4028, 0.1226, 0.4004, 0.1206, 0.4407, 0.07617, 0.4187, 0.1128, 0.4004, 0.1206, 0.3958, 0.1108, 0.4407, 0.07617, 0.3958, 0.1108, 0.3875, 0.09229, 0.4407, 0.07617, 0.3875, 0.09229, 0.3867, 0.07617, 0.4407, 0.07617, 0.3867, 0.07617, 0.3889, 0.06006, 0.4407, 0.07617, 0.3906, 0.05615, 0.4141, 0.06396, 0.3889, 0.06006, 0.4407, 0.07617, 0.3889, 0.06006, 0.4141, 0.06396, 0.3967, 0.04492, 0.4141, 0.06396, 0.3936, 0.05078, 0.3967, 0.04492, 0.4407, 0.07617, 0.4141, 0.06396, 0.3967, 0.04492, 0.4058, 0.03223, 0.4407, 0.07617, 0.4058, 0.03223, 0.417, 0.02197, 0.4407, 0.07617, 0.417, 0.02197, 0.4294, 0.01367, 0.4407, 0.07617, 0.4429, 0.01025, 0.4561, 0.01172, 0.4407, 0.07617, 0.4407, 0.07617, 0.4294, 0.01367, 0.4382, 0.03125, 0.4429, 0.01025, 0.4407, 0.07617, 0.4382, 0.03125, 0.4382, 0.03125, 0.4294, 0.01367, 0.4363, 0.01221, 0.4382, 0.03125, 0.4397, 0.01123, 0.4429, 0.01025])
_ca = me_sm_env_nature_foresttree_log_long_01_md.color_attributes.new('PSKVTXCOL_0', 'BYTE_COLOR', 'CORNER')
_ca.data.foreach_set('color', [0.0, 0.0, 0.0, 1.0, 0.0, 0.0, 0.0, 1.0, 0.0, 0.0, 0.0, 1.0, 0.0, 0.0, 0.0, 1.0, 0.0, 0.0, 0.0, 1.0, 0.0, 0.0, 0.0, 1.0, 0.0, 0.0, 0.0, 1.0, 0.0, 0.0, 0.0, 1.0, 0.0, 0.0, 0.0, 1.0, 0.0, 0.0, 0.0, 1.0, 0.0, 0.0, 0.0, 1.0, 0.0, 0.0, 0.0, 1.0, 0.0, 0.0, 0.0, 1.0, 0.0, 0.0, 0.0, 1.0, 0.0, 0.0, 0.0, 1.0, 0.0, 0.0, 0.0, 1.0, 0.0, 0.0, 0.0, 1.0, 0.0, 0.0, 0.0, 1.0, 0.0, 0.0, 0.0, 1.0, 0.0, 0.0, 0.0, 1.0, 0.0, 0.0, 0.0, 1.0, 0.0, 0.0, 0.0, 1.0, 0.0, 0.0, 0.0, 1.0, 0.0, 0.0, 0.0, 1.0, 0.0, 0.0, 0.0, 1.0, 0.0, 0.0, 0.0, 1.0, 0.0, 0.0, 0.0, 1.0, 0.0, 0.0, 0.0, 1.0, 0.0, 0.0, 0.0, 1.0, 0.0, 0.0, 0.0, 1.0, 0.0, 0.0, 0.0, 1.0, 0.0, 0.0, 0.0, 1.0, 0.0, 0.0, 0.0, 1.0, 0.0, 0.0, 0.0, 1.0, 0.0, 0.0, 0.0, 1.0, 0.0, 0.0, 0.0, 1.0, 0.0, 0.0, 0.0, 1.0, 0.0, 0.0, 0.0, 1.0, 0.0, 0.0, 0.0, 1.0, 0.0, 0.0, 0.0, 1.0, 0.0, 0.0, 0.0, 1.0, 0.0, 0.0, 0.0, 1.0, 0.0, 0.0, 0.0, 1.0, 0.0, 0.0, 0.0, 1.0, 0.0, 0.0, 0.0, 1.0, 0.0, 0.0, 0.0, 1.0, 0.0, 0.0, 0.0, 1.0, 0.0, 0.0, 0.0, 1.0, 0.0, 0.0, 0.0, 1.0, 0.0, 0.0, 0.0, 1.0, 0.0, 0.0, 0.0, 1.0, 0.0, 0.0, 0.0, 1.0, 0.0, 0.0, 0.0, 1.0, 0.0, 0.0, 0.0, 1.0, 0.0, 0.0, 0.0, 1.0, 0.0, 0.0, 0.0, 1.0, 0.0, 0.0, 0.0, 1.0, 0.0, 0.0, 0.0, 1.0, 0.0, 0.0, 0.0, 1.0, 0.0, 0.0, 0.0, 1.0, 0.0, 0.0, 0.0, 1.0, 0.0, 0.0, 0.0, 1.0, 0.0, 0.0, 0.0, 1.0, 0.0, 0.0, 0.0, 1.0, 0.0, 0.0, 0.0, 1.0, 0.0, 0.0, 0.0, 1.0, 0.0, 0.0, 0.0, 1.0, 0.0, 0.0, 0.0, 1.0, 0.0, 0.0, 0.0, 1.0, 0.0, 0.0, 0.0, 1.0, 0.0, 0.0, 0.0, 1.0, 0.0, 0.0, 0.0, 1.0, 0.0, 0.0, 0.0, 1.0, 0.0, 0.0, 0.0, 1.0, 0.0, 0.0, 0.0, 1.0, 0.0, 0.0, 0.0, 1.0, 0.0, 0.0, 0.0, 1.0, 0.0, 0.0, 0.0, 1.0, 0.0, 0.0, 0.0, 1.0, 0.0, 0.0, 0.0, 1.0, 0.0, 0.0, 0.0, 1.0, 0.0, 0.0, 0.0, 1.0, 0.0, 0.0, 0.0, 1.0, 0.0, 0.0, 0.0, 1.0, 0.0, 0.0, 0.0, 1.0, 0.0, 0.0, 0.0, 1.0, 0.0, 0.0, 0.0, 1.0, 0.0, 0.0, 0.0, 1.0, 0.0, 0.0, 0.0, 1.0, 0.0, 0.0, 0.0, 1.0, 0.0, 0.0, 0.0, 1.0, 0.0, 0.0, 0.0, 1.0, 0.0, 0.0, 0.0, 1.0, 0.0, 0.0, 0.0, 1.0, 0.0, 0.0, 0.0, 1.0, 0.0, 0.0, 0.0, 1.0, 0.0, 0.0, 0.0, 1.0, 0.0, 0.0, 0.0, 1.0, 0.0, 0.0, 0.0, 1.0, 0.0, 0.0, 0.0, 1.0, 0.0, 0.0, 0.0, 1.0, 0.0, 0.0, 0.0, 1.0, 0.0, 0.0, 0.0, 1.0, 0.0, 0.0, 0.0, 1.0, 0.0, 0.0, 0.0, 1.0, 0.0, 0.0, 0.0, 1.0, 0.0, 0.0, 0.0, 1.0, 0.0, 0.0, 0.0, 1.0, 0.0, 0.0, 0.0, 1.0, 0.0, 0.0, 0.0, 1.0, 0.0, 0.0, 0.0, 1.0, 0.0, 0.0, 0.0, 1.0, 0.0, 0.0, 0.0, 1.0, 0.0, 0.0, 0.0, 1.0, 0.0, 0.0, 0.0, 1.0, 0.0, 0.0, 0.0, 1.0, 0.0, 0.0, 0.0, 1.0, 0.0, 0.0, 0.0, 1.0, 0.0, 0.0, 0.0, 1.0, 0.0, 0.0, 0.0, 1.0, 0.0, 0.0, 0.0, 1.0, 0.0, 0.0, 0.0, 1.0, 0.0, 0.0, 0.0, 1.0, 0.0, 0.0, 0.0, 1.0, 0.0, 0.0, 0.0, 1.0, 0.0, 0.0, 0.0, 1.0, 0.0, 0.0, 0.0, 1.0, 0.0, 0.0, 0.0, 1.0, 0.0, 0.0, 0.0, 1.0, 0.0, 0.0, 0.0, 1.0, 0.0, 0.0, 0.0, 1.0, 0.0, 0.0, 0.0, 1.0, 0.0, 0.0, 0.0, 1.0, 0.0, 0.0, 0.0, 1.0, 0.0, 0.0, 0.0, 1.0, 0.0, 0.0, 0.0, 1.0, 0.0, 0.0, 0.0, 1.0, 0.0, 0.0, 0.0, 1.0, 0.0, 0.0, 0.0, 1.0, 0.0, 0.0, 0.0, 1.0, 0.0, 0.0, 0.0, 1.0, 0.0, 0.0, 0.0, 1.0, 0.0, 0.0, 0.0, 1.0, 0.0, 0.0, 0.0, 1.0, 0.0, 0.0, 0.0, 1.0, 0.0, 0.0, 0.0, 1.0, 0.0, 0.0, 0.0, 1.0, 0.0, 0.0, 0.0, 1.0, 0.0, 0.0, 0.0, 1.0, 0.0, 0.0, 0.0, 1.0, 0.0, 0.0, 0.0, 1.0, 0.0, 0.0, 0.0, 1.0, 0.0, 0.0, 0.0, 1.0, 0.0, 0.0, 0.0, 1.0, 0.0, 0.0, 0.0, 1.0, 0.0, 0.0, 0.0, 1.0, 0.0, 0.0, 0.0, 1.0, 0.0, 0.0, 0.0, 1.0, 0.0, 0.0, 0.0, 1.0, 0.0, 0.0, 0.0, 1.0, 0.0, 0.0, 0.0, 1.0, 0.0, 0.0, 0.0, 1.0, 0.0, 0.0, 0.0, 1.0, 0.0, 0.0, 0.0, 1.0, 0.0, 0.0, 0.0, 1.0, 0.0, 0.0, 0.0, 1.0, 0.0, 0.0, 0.0, 1.0, 0.0, 0.0, 0.0, 1.0, 0.0, 0.0, 0.0, 1.0, 0.0, 0.0, 0.0, 1.0, 0.0, 0.0, 0.0, 1.0, 0.0, 0.0, 0.0, 1.0, 0.0, 0.0, 0.0, 1.0, 0.0, 0.0, 0.0, 1.0, 0.0, 0.0, 0.0, 1.0, 0.0, 0.0, 0.0, 1.0, 0.0, 0.0, 0.0, 1.0, 0.0, 0.0, 0.0, 1.0, 0.0, 0.0, 0.0, 1.0, 0.0, 0.0, 0.0, 1.0, 0.0, 0.0, 0.0, 1.0, 0.0, 0.0, 0.0, 1.0, 0.0, 0.0, 0.0, 1.0, 0.0, 0.0, 0.0, 1.0, 0.0, 0.0, 0.0, 1.0, 0.0, 0.0, 0.0, 1.0, 0.0, 0.0, 0.0, 1.0, 0.0, 0.0, 0.0, 1.0, 0.0, 0.0, 0.0, 1.0, 0.0, 0.0, 0.0, 1.0, 0.0, 0.0, 0.0, 1.0, 0.0, 0.0, 0.0, 1.0, 0.0, 0.0, 0.0, 1.0, 0.0, 0.0, 0.0, 1.0, 0.0, 0.0, 0.0, 1.0, 0.0, 0.0, 0.0, 1.0, 0.0, 0.0, 0.0, 1.0, 0.0, 0.0, 0.0, 1.0, 0.0, 0.0, 0.0, 1.0, 0.0, 0.0, 0.0, 1.0, 0.0, 0.0, 0.0, 1.0, 0.0, 0.0, 0.0, 1.0, 0.0, 0.0, 0.0, 1.0, 0.0, 0.0, 0.0, 1.0, 0.0, 0.0, 0.0, 1.0, 0.0, 0.0, 0.0, 1.0, 0.0, 0.0, 0.0, 1.0, 0.0, 0.0, 0.0, 1.0, 0.0, 0.0, 0.0, 1.0, 0.0, 0.0, 0.0, 1.0, 0.0, 0.0, 0.0, 1.0, 0.0, 0.0, 0.0, 1.0, 0.0, 0.0, 0.0, 1.0, 0.0, 0.0, 0.0, 1.0, 0.0, 0.0, 0.0, 1.0, 0.0, 0.0, 0.0, 1.0, 0.0, 0.0, 0.0, 1.0, 0.0, 0.0, 0.0, 1.0, 0.0, 0.0, 0.0, 1.0, 0.0, 0.0, 0.0, 1.0, 0.0, 0.0, 0.0, 1.0, 0.0, 0.0, 0.0, 1.0, 0.0, 0.0, 0.0, 1.0, 0.0, 0.0, 0.0, 1.0, 0.0, 0.0, 0.0, 1.0, 0.0, 0.0, 0.0, 1.0, 0.0, 0.0, 0.0, 1.0, 0.0, 0.0, 0.0, 1.0, 0.0, 0.0, 0.0, 1.0, 0.0, 0.0, 0.0, 1.0, 0.0, 0.0, 0.0, 1.0, 0.0, 0.0, 0.0, 1.0, 0.0, 0.0, 0.0, 1.0, 0.0, 0.0, 0.0, 1.0, 0.0, 0.0, 0.0, 1.0, 0.0, 0.0, 0.0, 1.0, 0.0, 0.0, 0.0, 1.0, 0.0, 0.0, 0.0, 1.0, 0.0, 0.0, 0.0, 1.0, 0.0, 0.0, 0.0, 1.0, 0.0, 0.0, 0.0, 1.0, 0.0, 0.0, 0.0, 1.0, 0.0, 0.0, 0.0, 1.0, 0.0, 0.0, 0.0, 1.0, 0.0, 0.0, 0.0, 1.0, 0.0, 0.0, 0.0, 1.0, 0.0, 0.0, 0.0, 1.0, 0.0, 0.0, 0.0, 1.0, 0.0, 0.0, 0.0, 1.0, 0.0, 0.0, 0.0, 1.0, 0.0, 0.0, 0.0, 1.0, 0.0, 0.0, 0.0, 1.0, 0.0, 0.0, 0.0, 1.0, 0.0, 0.0, 0.0, 1.0, 0.0, 0.0, 0.0, 1.0, 0.0, 0.0, 0.0, 1.0, 0.0, 0.0, 0.0, 1.0, 0.0, 0.0, 0.0, 1.0, 0.0, 0.0, 0.0, 1.0, 0.0, 0.0, 0.0, 1.0, 0.0, 0.0, 0.0, 1.0, 0.0, 0.0, 0.0, 1.0, 0.0, 0.0, 0.0, 1.0, 0.0, 0.0, 0.0, 1.0, 0.0, 0.0, 0.0, 1.0, 0.0, 0.0, 0.0, 1.0, 0.0, 0.0, 0.0, 1.0, 0.0, 0.0, 0.0, 1.0, 0.0, 0.0, 0.0, 1.0, 0.0, 0.0, 0.0, 1.0, 0.0, 0.0, 0.0, 1.0, 0.0, 0.0, 0.0, 1.0, 0.0, 0.0, 0.0, 1.0, 0.0, 0.0, 0.0, 1.0, 0.0, 0.0, 0.0, 1.0, 0.0, 0.0, 0.0, 1.0, 0.0, 0.0, 0.0, 1.0, 0.0, 0.0, 0.0, 1.0, 0.0, 0.0, 0.0, 1.0, 0.0, 0.0, 0.0, 1.0, 0.0, 0.0, 0.0, 1.0, 0.0, 0.0, 0.0, 1.0, 0.0, 0.0, 0.0, 1.0, 0.0, 0.0, 0.0, 1.0, 0.0, 0.0, 0.0, 1.0, 0.0, 0.0, 0.0, 1.0, 0.0, 0.0, 0.0, 1.0, 0.0, 0.0, 0.0, 1.0, 0.0, 0.0, 0.0, 1.0, 0.0, 0.0, 0.0, 1.0, 0.0, 0.0, 0.0, 1.0, 0.0, 0.0, 0.0, 1.0, 0.0, 0.0, 0.0, 1.0, 0.0, 0.0, 0.0, 1.0, 0.0, 0.0, 0.0, 1.0, 0.0, 0.0, 0.0, 1.0, 0.0, 0.0, 0.0, 1.0, 0.0, 0.0, 0.0, 1.0, 0.0, 0.0, 0.0, 1.0, 0.0, 0.0, 0.0, 1.0, 0.0, 0.0, 0.0, 1.0, 0.0, 0.0, 0.0, 1.0, 0.0, 0.0, 0.0, 1.0, 0.0, 0.0, 0.0, 1.0, 0.0, 0.0, 0.0, 1.0, 0.0, 0.0, 0.0, 1.0, 0.0, 0.0, 0.0, 1.0, 0.0, 0.0, 0.0, 1.0, 0.0, 0.0, 0.0, 1.0, 0.0, 0.0, 0.0, 1.0, 0.0, 0.0, 0.0, 1.0, 0.0, 0.0, 0.0, 1.0, 0.0, 0.0, 0.0, 1.0, 0.0, 0.0, 0.0, 1.0, 0.0, 0.0, 0.0, 1.0, 0.0, 0.0, 0.0, 1.0, 0.0, 0.0, 0.0, 1.0, 0.0, 0.0, 0.0, 1.0, 0.0, 0.0, 0.0, 1.0, 0.0, 0.0, 0.0, 1.0, 0.0, 0.0, 0.0, 1.0, 0.0, 0.0, 0.0, 1.0, 0.0, 0.0, 0.0, 1.0, 0.0, 0.0, 0.0, 1.0, 0.0, 0.0, 0.0, 1.0, 0.0, 0.0, 0.0, 1.0, 0.0, 0.0, 0.0, 1.0, 0.0, 0.0, 0.0, 1.0, 0.0, 0.0, 0.0, 1.0, 0.0, 0.0, 0.0, 1.0, 0.0, 0.0, 0.0, 1.0, 0.0, 0.0, 0.0, 1.0, 0.0, 0.0, 0.0, 1.0, 0.0, 0.0, 0.0, 1.0, 0.0, 0.0, 0.0, 1.0, 0.0, 0.0, 0.0, 1.0, 0.0, 0.0, 0.0, 1.0, 0.0, 0.0, 0.0, 1.0, 0.0, 0.0, 0.0, 1.0, 0.0, 0.0, 0.0, 1.0, 0.0, 0.0, 0.0, 1.0, 0.0, 0.0, 0.0, 1.0, 0.0, 0.0, 0.0, 1.0, 0.0, 0.0, 0.0, 1.0, 0.0, 0.0, 0.0, 1.0, 0.0, 0.0, 0.0, 1.0, 0.0, 0.0, 0.0, 1.0, 0.0, 0.0, 0.0, 1.0, 0.0, 0.0, 0.0, 1.0, 0.0, 0.0, 0.0, 1.0, 0.0, 0.0, 0.0, 1.0, 0.0, 0.0, 0.0, 1.0, 0.0, 0.0, 0.0, 1.0, 0.0, 0.0, 0.0, 1.0, 0.0, 0.0, 0.0, 1.0, 0.0, 0.0, 0.0, 1.0, 0.0, 0.0, 0.0, 1.0, 0.0, 0.0, 0.0, 1.0, 0.0, 0.0, 0.0, 1.0, 0.0, 0.0, 0.0, 1.0, 0.0, 0.0, 0.0, 1.0, 0.0, 0.0, 0.0, 1.0, 0.0, 0.0, 0.0, 1.0, 0.0, 0.0, 0.0, 1.0, 0.0, 0.0, 0.0, 1.0, 0.0, 0.0, 0.0, 1.0, 0.0, 0.0, 0.0, 1.0, 0.0, 0.0, 0.0, 1.0, 0.0, 0.0, 0.0, 1.0, 0.0, 0.0, 0.0, 1.0, 0.0, 0.0, 0.0, 1.0, 0.0, 0.0, 0.0, 1.0, 0.0, 0.0, 0.0, 1.0, 0.0, 0.0, 0.0, 1.0, 0.0, 0.0, 0.0, 1.0, 0.0, 0.0, 0.0, 1.0, 0.0, 0.0, 0.0, 1.0, 0.0, 0.0, 0.0, 1.0, 0.0, 0.0, 0.0, 1.0, 0.0, 0.0, 0.0, 1.0, 0.0, 0.0, 0.0, 1.0, 0.0, 0.0, 0.0, 1.0, 0.0, 0.0, 0.0, 1.0, 0.0, 0.0, 0.0, 1.0, 0.0, 0.0, 0.0, 1.0, 0.0, 0.0, 0.0, 1.0, 0.0, 0.0, 0.0, 1.0, 0.0, 0.0, 0.0, 1.0, 0.0, 0.0, 0.0, 1.0, 0.0, 0.0, 0.0, 1.0, 0.0, 0.0, 0.0, 1.0, 0.0, 0.0, 0.0, 1.0, 0.0, 0.0, 0.0, 1.0, 0.0, 0.0, 0.0, 1.0, 0.0, 0.0, 0.0, 1.0, 0.0, 0.0, 0.0, 1.0, 0.0, 0.0, 0.0, 1.0, 0.0, 0.0, 0.0, 1.0, 0.0, 0.0, 0.0, 1.0, 0.0, 0.0, 0.0, 1.0, 0.0, 0.0, 0.0, 1.0, 0.0, 0.0, 0.0, 1.0, 0.0, 0.0, 0.0, 1.0, 0.0, 0.0, 0.0, 1.0, 0.0, 0.0, 0.0, 1.0, 0.0, 0.0, 0.0, 1.0, 0.0, 0.0, 0.0, 1.0, 0.0, 0.0, 0.0, 1.0, 0.0, 0.0, 0.0, 1.0, 0.0, 0.0, 0.0, 1.0, 0.0, 0.0, 0.0, 1.0, 0.0, 0.0, 0.0, 1.0, 0.0, 0.0, 0.0, 1.0, 0.0, 0.0, 0.0, 1.0, 0.0, 0.0, 0.0, 1.0, 0.0, 0.0, 0.0, 1.0, 0.0, 0.0, 0.0, 1.0, 0.0, 0.0, 0.0, 1.0, 0.0, 0.0, 0.0, 1.0, 0.0, 0.0, 0.0, 1.0, 0.0, 0.0, 0.0, 1.0, 0.0, 0.0, 0.0, 1.0, 0.0, 0.0, 0.0, 1.0, 0.0, 0.0, 0.0, 1.0, 0.0, 0.0, 0.0, 1.0, 0.0, 0.0, 0.0, 1.0, 0.0, 0.0, 0.0, 1.0, 0.0, 0.0, 0.0, 1.0, 0.0, 0.0, 0.0, 1.0, 0.0, 0.0, 0.0, 1.0, 0.0, 0.0, 0.0, 1.0, 0.0, 0.0, 0.0, 1.0, 0.0, 0.0, 0.0, 1.0, 0.0, 0.0, 0.0, 1.0, 0.0, 0.0, 0.0, 1.0, 0.0, 0.0, 0.0, 1.0, 0.0, 0.0, 0.0, 1.0, 0.0, 0.0, 0.0, 1.0, 0.0, 0.0, 0.0, 1.0, 0.0, 0.0, 0.0, 1.0, 0.0, 0.0, 0.0, 1.0, 0.0, 0.0, 0.0, 1.0, 0.0, 0.0, 0.0, 1.0, 0.0, 0.0, 0.0, 1.0, 0.0, 0.0, 0.0, 1.0, 0.0, 0.0, 0.0, 1.0, 0.0, 0.0, 0.0, 1.0, 0.0, 0.0, 0.0, 1.0, 0.0, 0.0, 0.0, 1.0, 0.0, 0.0, 0.0, 1.0, 0.0, 0.0, 0.0, 1.0, 0.0, 0.0, 0.0, 1.0, 0.0, 0.0, 0.0, 1.0, 0.0, 0.0, 0.0, 1.0, 0.0, 0.0, 0.0, 1.0, 0.0, 0.0, 0.0, 1.0, 0.0, 0.0, 0.0, 1.0, 0.0, 0.0, 0.0, 1.0, 0.0, 0.0, 0.0, 1.0, 0.0, 0.0, 0.0, 1.0, 0.0, 0.0, 0.0, 1.0, 0.0, 0.0, 0.0, 1.0, 0.0, 0.0, 0.0, 1.0, 0.0, 0.0, 0.0, 1.0, 0.0, 0.0, 0.0, 1.0, 0.0, 0.0, 0.0, 1.0, 0.0, 0.0, 0.0, 1.0, 0.0, 0.0, 0.0, 1.0, 0.0, 0.0, 0.0, 1.0, 0.0, 0.0, 0.0, 1.0, 0.0, 0.0, 0.0, 1.0, 0.0, 0.0, 0.0, 1.0, 0.0, 0.0, 0.0, 1.0, 0.0, 0.0, 0.0, 1.0, 0.0, 0.0, 0.0, 1.0, 0.0, 0.0, 0.0, 1.0, 0.0, 0.0, 0.0, 1.0, 0.0, 0.0, 0.0, 1.0, 0.0, 0.0, 0.0, 1.0, 0.0, 0.0, 0.0, 1.0, 0.0, 0.0, 0.0, 1.0, 0.0, 0.0, 0.0, 1.0, 0.0, 0.0, 0.0, 1.0, 0.0, 0.0, 0.0, 1.0, 0.0, 0.0, 0.0, 1.0, 0.0, 0.0, 0.0, 1.0, 0.0, 0.0, 0.0, 1.0, 0.0, 0.0, 0.0, 1.0, 0.0, 0.0, 0.0, 1.0, 0.0, 0.0, 0.0, 1.0, 0.0, 0.0, 0.0, 1.0, 0.0, 0.0, 0.0, 1.0, 0.0, 0.0, 0.0, 1.0, 0.0, 0.0, 0.0, 1.0, 0.0, 0.0, 0.0, 1.0, 0.0, 0.0, 0.0, 1.0, 0.0, 0.0, 0.0, 1.0, 0.0, 0.0, 0.0, 1.0, 0.0, 0.0, 0.0, 1.0, 0.0, 0.0, 0.0, 1.0, 0.0, 0.0, 0.0, 1.0, 0.0, 0.0, 0.0, 1.0, 0.0, 0.0, 0.0, 1.0, 0.0, 0.0, 0.0, 1.0, 0.0, 0.0, 0.0, 1.0, 0.0, 0.0, 0.0, 1.0, 0.0, 0.0, 0.0, 1.0, 0.0, 0.0, 0.0, 1.0, 0.0, 0.0, 0.0, 1.0, 0.0, 0.0, 0.0, 1.0, 0.0, 0.0, 0.0, 1.0, 0.0, 0.0, 0.0, 1.0, 0.0, 0.0, 0.0, 1.0, 0.0, 0.0, 0.0, 1.0, 0.0, 0.0, 0.0, 1.0, 0.0, 0.0, 0.0, 1.0, 0.0, 0.0, 0.0, 1.0, 0.0, 0.0, 0.0, 1.0, 0.0, 0.0, 0.0, 1.0, 0.0, 0.0, 0.0, 1.0, 0.0, 0.0, 0.0, 1.0, 0.0, 0.0, 0.0, 1.0, 0.0, 0.0, 0.0, 1.0, 0.0, 0.0, 0.0, 1.0, 0.0, 0.0, 0.0, 1.0, 0.0, 0.0, 0.0, 1.0, 0.0, 0.0, 0.0, 1.0, 0.0, 0.0, 0.0, 1.0, 0.0, 0.0, 0.0, 1.0, 0.0, 0.0, 0.0, 1.0, 0.0, 0.0, 0.0, 1.0, 0.0, 0.0, 0.0, 1.0, 0.0, 0.0, 0.0, 1.0, 0.0, 0.0, 0.0, 1.0, 0.0, 0.0, 0.0, 1.0, 0.0, 0.0, 0.0, 1.0, 0.0, 0.0, 0.0, 1.0, 0.0, 0.0, 0.0, 1.0, 0.0, 0.0, 0.0, 1.0, 0.0, 0.0, 0.0, 1.0, 0.0, 0.0, 0.0, 1.0, 0.0, 0.0, 0.0, 1.0, 0.0, 0.0, 0.0, 1.0, 0.0, 0.0, 0.0, 1.0, 0.0, 0.0, 0.0, 1.0, 0.0, 0.0, 0.0, 1.0, 0.0, 0.0, 0.0, 1.0, 0.0, 0.0, 0.0, 1.0, 0.0, 0.0, 0.0, 1.0, 0.0, 0.0, 0.0, 1.0, 0.0, 0.0, 0.0, 1.0, 0.0, 0.0, 0.0, 1.0, 0.0, 0.0, 0.0, 1.0, 0.0, 0.0, 0.0, 1.0, 0.0, 0.0, 0.0, 1.0, 0.0, 0.0, 0.0, 1.0, 0.0, 0.0, 0.0, 1.0, 0.0, 0.0, 0.0, 1.0, 0.0, 0.0, 0.0, 1.0, 0.0, 0.0, 0.0, 1.0, 0.0, 0.0, 0.0, 1.0, 0.0, 0.0, 0.0, 1.0, 0.0, 0.0, 0.0, 1.0, 0.0, 0.0, 0.0, 1.0, 0.0, 0.0, 0.0, 1.0, 0.0, 0.0, 0.0, 1.0, 0.0, 0.0, 0.0, 1.0, 0.0, 0.0, 0.0, 1.0, 0.0, 0.0, 0.0, 1.0, 0.0, 0.0, 0.0, 1.0, 0.0, 0.0, 0.0, 1.0, 0.0, 0.0, 0.0, 1.0, 0.0, 0.0, 0.0, 1.0, 0.0, 0.0, 0.0, 1.0, 0.0, 0.0, 0.0, 1.0, 0.0, 0.0, 0.0, 1.0, 0.0, 0.0, 0.0, 1.0, 0.0, 0.0, 0.0, 1.0, 0.0, 0.0, 0.0, 1.0, 0.0, 0.0, 0.0, 1.0, 0.0, 0.0, 0.0, 1.0, 0.0, 0.0, 0.0, 1.0, 0.0, 0.0, 0.0, 1.0, 0.0, 0.0, 0.0, 1.0, 0.0, 0.0, 0.0, 1.0, 0.0, 0.0, 0.0, 1.0, 0.0, 0.0, 0.0, 1.0, 0.0, 0.0, 0.0, 1.0, 0.0, 0.0, 0.0, 1.0, 0.0, 0.0, 0.0, 1.0, 0.0, 0.0, 0.0, 1.0, 0.0, 0.0, 0.0, 1.0, 0.0, 0.0, 0.0, 1.0, 0.0, 0.0, 0.0, 1.0, 0.0, 0.0, 0.0, 1.0, 0.0, 0.0, 0.0, 1.0, 0.0, 0.0, 0.0, 1.0, 0.0, 0.0, 0.0, 1.0, 0.0, 0.0, 0.0, 1.0, 0.0, 0.0, 0.0, 1.0, 0.0, 0.0, 0.0, 1.0, 0.0, 0.0, 0.0, 1.0, 0.0, 0.0, 0.0, 1.0, 0.0, 0.0, 0.0, 1.0, 0.0, 0.0, 0.0, 1.0, 0.0, 0.0, 0.0, 1.0, 0.0, 0.0, 0.0, 1.0, 0.0, 0.0, 0.0, 1.0, 0.0, 0.0, 0.0, 1.0, 0.0, 0.0, 0.0, 1.0, 0.0, 0.0, 0.0, 1.0, 0.0, 0.0, 0.0, 1.0, 0.0, 0.0, 0.0, 1.0, 0.0, 0.0, 0.0, 1.0, 0.0, 0.0, 0.0, 1.0, 0.0, 0.0, 0.0, 1.0, 0.0, 0.0, 0.0, 1.0, 0.0, 0.0, 0.0, 1.0, 0.0, 0.0, 0.0, 1.0, 0.0, 0.0, 0.0, 1.0, 0.0, 0.0, 0.0, 1.0, 0.0, 0.0, 0.0, 1.0, 0.0, 0.0, 0.0, 1.0, 0.0, 0.0, 0.0, 1.0, 0.0, 0.0, 0.0, 1.0, 0.0, 0.0, 0.0, 1.0, 0.0, 0.0, 0.0, 1.0, 0.0, 0.0, 0.0, 1.0, 0.0, 0.0, 0.0, 1.0, 0.0, 0.0, 0.0, 1.0, 0.0, 0.0, 0.0, 1.0, 0.0, 0.0, 0.0, 1.0, 0.0, 0.0, 0.0, 1.0, 0.0, 0.0, 0.0, 1.0, 0.0, 0.0, 0.0, 1.0, 0.0, 0.0, 0.0, 1.0, 0.0, 0.0, 0.0, 1.0, 0.0, 0.0, 0.0, 1.0, 0.0, 0.0, 0.0, 1.0, 0.0, 0.0, 0.0, 1.0, 0.0, 0.0, 0.0, 1.0, 0.0, 0.0, 0.0, 1.0, 0.0, 0.0, 0.0, 1.0, 0.0, 0.0, 0.0, 1.0, 0.0, 0.0, 0.0, 1.0, 0.0, 0.0, 0.0, 1.0, 0.0, 0.0, 0.0, 1.0, 0.0, 0.0, 0.0, 1.0, 0.0, 0.0, 0.0, 1.0, 0.0, 0.0, 0.0, 1.0, 0.0, 0.0, 0.0, 1.0, 0.0, 0.0, 0.0, 1.0, 0.0, 0.0, 0.0, 1.0, 0.0, 0.0, 0.0, 1.0, 0.0, 0.0, 0.0, 1.0, 0.0, 0.0, 0.0, 1.0, 0.0, 0.0, 0.0, 1.0, 0.0, 0.0, 0.0, 1.0, 0.0, 0.0, 0.0, 1.0, 0.0, 0.0, 0.0, 1.0, 0.0, 0.0, 0.0, 1.0, 0.0, 0.0, 0.0, 1.0, 0.0, 0.0, 0.0, 1.0, 0.0, 0.0, 0.0, 1.0, 0.0, 0.0, 0.0, 1.0, 0.0, 0.0, 0.0, 1.0, 0.0, 0.0, 0.0, 1.0, 0.0, 0.0, 0.0, 1.0, 0.0, 0.0, 0.0, 1.0, 0.0, 0.0, 0.0, 1.0, 0.0, 0.0, 0.0, 1.0, 0.0, 0.0, 0.0, 1.0, 0.0, 0.0, 0.0, 1.0, 0.0, 0.0, 0.0, 1.0, 0.0, 0.0, 0.0, 1.0, 0.0, 0.0, 0.0, 1.0, 0.0, 0.0, 0.0, 1.0, 0.0, 0.0, 0.0, 1.0, 0.0, 0.0, 0.0, 1.0, 0.0, 0.0, 0.0, 1.0, 0.0, 0.0, 0.0, 1.0, 0.0, 0.0, 0.0, 1.0, 0.0, 0.0, 0.0, 1.0, 0.0, 0.0, 0.0, 1.0, 0.0, 0.0, 0.0, 1.0, 0.0, 0.0, 0.0, 1.0, 0.0, 0.0, 0.0, 1.0, 0.0, 0.0, 0.0, 1.0, 0.0, 0.0, 0.0, 1.0, 0.0, 0.0, 0.0, 1.0, 0.0, 0.0, 0.0, 1.0, 0.0, 0.0, 0.0, 1.0, 0.0, 0.0, 0.0, 1.0, 0.0, 0.0, 0.0, 1.0, 0.0, 0.0, 0.0, 1.0, 0.0, 0.0, 0.0, 1.0, 0.0, 0.0, 0.0, 1.0, 0.0, 0.0, 0.0, 1.0, 0.0, 0.0, 0.0, 1.0, 0.0, 0.0, 0.0, 1.0, 0.0, 0.0, 0.0, 1.0, 0.0, 0.0, 0.0, 1.0, 0.0, 0.0, 0.0, 1.0, 0.0, 0.0, 0.0, 1.0, 0.0, 0.0, 0.0, 1.0, 0.0, 0.0, 0.0, 1.0, 0.0, 0.0, 0.0, 1.0, 0.0, 0.0, 0.0, 1.0, 0.0, 0.0, 0.0, 1.0, 0.0, 0.0, 0.0, 1.0, 0.0, 0.0, 0.0, 1.0, 0.0, 0.0, 0.0, 1.0, 0.0, 0.0, 0.0, 1.0, 0.0, 0.0, 0.0, 1.0, 0.0, 0.0, 0.0, 1.0, 0.0, 0.0, 0.0, 1.0, 0.0, 0.0, 0.0, 1.0, 0.0, 0.0, 0.0, 1.0, 0.0, 0.0, 0.0, 1.0, 0.0, 0.0, 0.0, 1.0, 0.0, 0.0, 0.0, 1.0, 0.0, 0.0, 0.0, 1.0, 0.0, 0.0, 0.0, 1.0, 0.0, 0.0, 0.0, 1.0, 0.0, 0.0, 0.0, 1.0, 0.0, 0.0, 0.0, 1.0, 0.0, 0.0, 0.0, 1.0, 0.0, 0.0, 0.0, 1.0, 0.0, 0.0, 0.0, 1.0, 0.0, 0.0, 0.0, 1.0, 0.0, 0.0, 0.0, 1.0, 0.0, 0.0, 0.0, 1.0, 0.0, 0.0, 0.0, 1.0, 0.0, 0.0, 0.0, 1.0, 0.0, 0.0, 0.0, 1.0, 0.0, 0.0, 0.0, 1.0, 0.0, 0.0, 0.0, 1.0, 0.0, 0.0, 0.0, 1.0, 0.0, 0.0, 0.0, 1.0, 0.0, 0.0, 0.0, 1.0, 0.0, 0.0, 0.0, 1.0, 0.0, 0.0, 0.0, 1.0, 0.0, 0.0, 0.0, 1.0, 0.0, 0.0, 0.0, 1.0, 0.0, 0.0, 0.0, 1.0, 0.0, 0.0, 0.0, 1.0, 0.0, 0.0, 0.0, 1.0, 0.0, 0.0, 0.0, 1.0, 0.0, 0.0, 0.0, 1.0, 0.0, 0.0, 0.0, 1.0, 0.0, 0.0, 0.0, 1.0, 0.0, 0.0, 0.0, 1.0, 0.0, 0.0, 0.0, 1.0, 0.0, 0.0, 0.0, 1.0, 0.0, 0.0, 0.0, 1.0, 0.0, 0.0, 0.0, 1.0, 0.0, 0.0, 0.0, 1.0, 0.0, 0.0, 0.0, 1.0, 0.0, 0.0, 0.0, 1.0, 0.0, 0.0, 0.0, 1.0, 0.0, 0.0, 0.0, 1.0, 0.0, 0.0, 0.0, 1.0, 0.0, 0.0, 0.0, 1.0, 0.0, 0.0, 0.0, 1.0, 0.0, 0.0, 0.0, 1.0, 0.0, 0.0, 0.0, 1.0, 0.0, 0.0, 0.0, 1.0, 0.0, 0.0, 0.0, 1.0, 0.0, 0.0, 0.0, 1.0, 0.0, 0.0, 0.0, 1.0, 0.0, 0.0, 0.0, 1.0, 0.0, 0.0, 0.0, 1.0, 0.0, 0.0, 0.0, 1.0, 0.0, 0.0, 0.0, 1.0, 0.0, 0.0, 0.0, 1.0, 0.0, 0.0, 0.0, 1.0, 0.0, 0.0, 0.0, 1.0, 0.0, 0.0, 0.0, 1.0, 0.0, 0.0, 0.0, 1.0, 0.0, 0.0, 0.0, 1.0, 0.0, 0.0, 0.0, 1.0, 0.0, 0.0, 0.0, 1.0, 0.0, 0.0, 0.0, 1.0, 0.0, 0.0, 0.0, 1.0, 0.0, 0.0, 0.0, 1.0, 0.0, 0.0, 0.0, 1.0, 0.0, 0.0, 0.0, 1.0, 0.0, 0.0, 0.0, 1.0, 0.0, 0.0, 0.0, 1.0, 0.0, 0.0, 0.0, 1.0, 0.0, 0.0, 0.0, 1.0, 0.0, 0.0, 0.0, 1.0, 0.0, 0.0, 0.0, 1.0, 0.0, 0.0, 0.0, 1.0, 0.0, 0.0, 0.0, 1.0, 0.0, 0.0, 0.0, 1.0, 0.0, 0.0, 0.0, 1.0, 0.0, 0.0, 0.0, 1.0, 0.0, 0.0, 0.0, 1.0, 0.0, 0.0, 0.0, 1.0, 0.0, 0.0, 0.0, 1.0, 0.0, 0.0, 0.0, 1.0, 0.0, 0.0, 0.0, 1.0, 0.0, 0.0, 0.0, 1.0, 0.0, 0.0, 0.0, 1.0, 0.0, 0.0, 0.0, 1.0, 0.0, 0.0, 0.0, 1.0, 0.0, 0.0, 0.0, 1.0, 0.0, 0.0, 0.0, 1.0, 0.0, 0.0, 0.0, 1.0, 0.0, 0.0, 0.0, 1.0, 0.0, 0.0, 0.0, 1.0, 0.0, 0.0, 0.0, 1.0, 0.0, 0.0, 0.0, 1.0, 0.0, 0.0, 0.0, 1.0, 0.0, 0.0, 0.0, 1.0, 0.0, 0.0, 0.0, 1.0, 0.0, 0.0, 0.0, 1.0, 0.0, 0.0, 0.0, 1.0, 0.0, 0.0, 0.0, 1.0, 0.0, 0.0, 0.0, 1.0, 0.0, 0.0, 0.0, 1.0, 0.0, 0.0, 0.0, 1.0, 0.0, 0.0, 0.0, 1.0, 0.0, 0.0, 0.0, 1.0, 0.0, 0.0, 0.0, 1.0, 0.0, 0.0, 0.0, 1.0, 0.0, 0.0, 0.0, 1.0, 0.0, 0.0, 0.0, 1.0, 0.0, 0.0, 0.0, 1.0, 0.0, 0.0, 0.0, 1.0, 0.0, 0.0, 0.0, 1.0, 0.0, 0.0, 0.0, 1.0, 0.0, 0.0, 0.0, 1.0, 0.0, 0.0, 0.0, 1.0, 0.0, 0.0, 0.0, 1.0, 0.0, 0.0, 0.0, 1.0, 0.0, 0.0, 0.0, 1.0, 0.0, 0.0, 0.0, 1.0, 0.0, 0.0, 0.0, 1.0, 0.0, 0.0, 0.0, 1.0, 0.0, 0.0, 0.0, 1.0, 0.0, 0.0, 0.0, 1.0, 0.0, 0.0, 0.0, 1.0, 0.0, 0.0, 0.0, 1.0, 0.0, 0.0, 0.0, 1.0, 0.0, 0.0, 0.0, 1.0, 0.0, 0.0, 0.0, 1.0, 0.0, 0.0, 0.0, 1.0, 0.0, 0.0, 0.0, 1.0, 0.0, 0.0, 0.0, 1.0, 0.0, 0.0, 0.0, 1.0, 0.0, 0.0, 0.0, 1.0, 0.0, 0.0, 0.0, 1.0, 0.0, 0.0, 0.0, 1.0, 0.0, 0.0, 0.0, 1.0, 0.0, 0.0, 0.0, 1.0, 0.0, 0.0, 0.0, 1.0, 0.0, 0.0, 0.0, 1.0, 0.0, 0.0, 0.0, 1.0, 0.0, 0.0, 0.0, 1.0, 0.0, 0.0, 0.0, 1.0, 0.0, 0.0, 0.0, 1.0, 0.0, 0.0, 0.0, 1.0, 0.0, 0.0, 0.0, 1.0, 0.0, 0.0, 0.0, 1.0, 0.0, 0.0, 0.0, 1.0, 0.0, 0.0, 0.0, 1.0, 0.0, 0.0, 0.0, 1.0, 0.0, 0.0, 0.0, 1.0, 0.0, 0.0, 0.0, 1.0, 0.0, 0.0, 0.0, 1.0, 0.0, 0.0, 0.0, 1.0, 0.0, 0.0, 0.0, 1.0, 0.0, 0.0, 0.0, 1.0, 0.0, 0.0, 0.0, 1.0, 0.0, 0.0, 0.0, 1.0, 0.0, 0.0, 0.0, 1.0, 0.0, 0.0, 0.0, 1.0, 0.0, 0.0, 0.0, 1.0, 0.0, 0.0, 0.0, 1.0, 0.0, 0.0, 0.0, 1.0, 0.0, 0.0, 0.0, 1.0, 0.0, 0.0, 0.0, 1.0, 0.0, 0.0, 0.0, 1.0, 0.0, 0.0, 0.0, 1.0, 0.0, 0.0, 0.0, 1.0, 0.0, 0.0, 0.0, 1.0, 0.0, 0.0, 0.0, 1.0, 0.0, 0.0, 0.0, 1.0, 0.0, 0.0, 0.0, 1.0, 0.0, 0.0, 0.0, 1.0, 0.0, 0.0, 0.0, 1.0, 0.0, 0.0, 0.0, 1.0, 0.0, 0.0, 0.0, 1.0, 0.0, 0.0, 0.0, 1.0, 0.0, 0.0, 0.0, 1.0, 0.0, 0.0, 0.0, 1.0, 0.0, 0.0, 0.0, 1.0, 0.0, 0.0, 0.0, 1.0, 0.0, 0.0, 0.0, 1.0, 0.0, 0.0, 0.0, 1.0, 0.0, 0.0, 0.0, 1.0, 0.0, 0.0, 0.0, 1.0, 0.0, 0.0, 0.0, 1.0, 0.0, 0.0, 0.0, 1.0, 0.0, 0.0, 0.0, 1.0, 0.0, 0.0, 0.0, 1.0, 0.0, 0.0, 0.0, 1.0, 0.0, 0.0, 0.0, 1.0, 0.0, 0.0, 0.0, 1.0, 0.0, 0.0, 0.0, 1.0, 0.0, 0.0, 0.0, 1.0, 0.0, 0.0, 0.0, 1.0, 0.0, 0.0, 0.0, 1.0, 0.0, 0.0, 0.0, 1.0, 0.0, 0.0, 0.0, 1.0, 0.0, 0.0, 0.0, 1.0, 0.0, 0.0, 0.0, 1.0, 0.0, 0.0, 0.0, 1.0, 0.0, 0.0, 0.0, 1.0, 0.0, 0.0, 0.0, 1.0, 0.0, 0.0, 0.0, 1.0, 0.0, 0.0, 0.0, 1.0, 0.0, 0.0, 0.0, 1.0, 0.0, 0.0, 0.0, 1.0, 0.0, 0.0, 0.0, 1.0, 0.0, 0.0, 0.0, 1.0, 0.0, 0.0, 0.0, 1.0, 0.0, 0.0, 0.0, 1.0, 0.0, 0.0, 0.0, 1.0, 0.0, 0.0, 0.0, 1.0, 0.0, 0.0, 0.0, 1.0, 0.0, 0.0, 0.0, 1.0, 0.0, 0.0, 0.0, 1.0, 0.0, 0.0, 0.0, 1.0, 0.0, 0.0, 0.0, 1.0, 0.0, 0.0, 0.0, 1.0, 0.0, 0.0, 0.0, 1.0, 0.0, 0.0, 0.0, 1.0, 0.0, 0.0, 0.0, 1.0, 0.0, 0.0, 0.0, 1.0, 0.0, 0.0, 0.0, 1.0, 0.0, 0.0, 0.0, 1.0, 0.0, 0.0, 0.0, 1.0, 0.0, 0.0, 0.0, 1.0, 0.0, 0.0, 0.0, 1.0, 0.0, 0.0, 0.0, 1.0, 0.0, 0.0, 0.0, 1.0, 0.0, 0.0, 0.0, 1.0, 0.0, 0.0, 0.0, 1.0, 0.0, 0.0, 0.0, 1.0, 0.0, 0.0, 0.0, 1.0, 0.0, 0.0, 0.0, 1.0, 0.0, 0.0, 0.0, 1.0, 0.0, 0.0, 0.0, 1.0, 0.0, 0.0, 0.0, 1.0, 0.0, 0.0, 0.0, 1.0, 0.0, 0.0, 0.0, 1.0, 0.0, 0.0, 0.0, 1.0, 0.0, 0.0, 0.0, 1.0, 0.0, 0.0, 0.0, 1.0, 0.0, 0.0, 0.0, 1.0, 0.0, 0.0, 0.0, 1.0, 0.0, 0.0, 0.0, 1.0, 0.0, 0.0, 0.0, 1.0, 0.0, 0.0, 0.0, 1.0, 0.0, 0.0, 0.0, 1.0, 0.0, 0.0, 0.0, 1.0, 0.0, 0.0, 0.0, 1.0, 0.0, 0.0, 0.0, 1.0, 0.0, 0.0, 0.0, 1.0, 0.0, 0.0, 0.0, 1.0, 0.0, 0.0, 0.0, 1.0, 0.0, 0.0, 0.0, 1.0, 0.0, 0.0, 0.0, 1.0, 0.0, 0.0, 0.0, 1.0, 0.0, 0.0, 0.0, 1.0, 0.0, 0.0, 0.0, 1.0, 0.0, 0.0, 0.0, 1.0, 0.0, 0.0, 0.0, 1.0, 0.0, 0.0, 0.0, 1.0, 0.0, 0.0, 0.0, 1.0, 0.0, 0.0, 0.0, 1.0, 0.0, 0.0, 0.0, 1.0, 0.0, 0.0, 0.0, 1.0, 0.0, 0.0, 0.0, 1.0, 0.0, 0.0, 0.0, 1.0, 0.0, 0.0, 0.0, 1.0, 0.0, 0.0, 0.0, 1.0, 0.0, 0.0, 0.0, 1.0, 0.0, 0.0, 0.0, 1.0, 0.0, 0.0, 0.0, 1.0, 0.0, 0.0, 0.0, 1.0, 0.0, 0.0, 0.0, 1.0, 0.0, 0.0, 0.0, 1.0, 0.0, 0.0, 0.0, 1.0, 0.0, 0.0, 0.0, 1.0, 0.0, 0.0, 0.0, 1.0, 0.0, 0.0, 0.0, 1.0, 0.0, 0.0, 0.0, 1.0, 0.0, 0.0, 0.0, 1.0, 0.0, 0.0, 0.0, 1.0, 0.0, 0.0, 0.0, 1.0, 0.0, 0.0, 0.0, 1.0, 0.0, 0.0, 0.0, 1.0, 0.0, 0.0, 0.0, 1.0, 0.0, 0.0, 0.0, 1.0, 0.0, 0.0, 0.0, 1.0, 0.0, 0.0, 0.0, 1.0, 0.0, 0.0, 0.0, 1.0, 0.0, 0.0, 0.0, 1.0, 0.0, 0.0, 0.0, 1.0, 0.0, 0.0, 0.0, 1.0, 0.0, 0.0, 0.0, 1.0, 0.0, 0.0, 0.0, 1.0, 0.0, 0.0, 0.0, 1.0, 0.0, 0.0, 0.0, 1.0, 0.0, 0.0, 0.0, 1.0, 0.0, 0.0, 0.0, 1.0, 0.0, 0.0, 0.0, 1.0, 0.0, 0.0, 0.0, 1.0, 0.0, 0.0, 0.0, 1.0, 0.0, 0.0, 0.0, 1.0, 0.0, 0.0, 0.0, 1.0, 0.0, 0.0, 0.0, 1.0, 0.0, 0.0, 0.0, 1.0, 0.0, 0.0, 0.0, 1.0, 0.0, 0.0, 0.0, 1.0, 0.0, 0.0, 0.0, 1.0, 0.0, 0.0, 0.0, 1.0, 0.0, 0.0, 0.0, 1.0, 0.0, 0.0, 0.0, 1.0, 0.0, 0.0, 0.0, 1.0, 0.0, 0.0, 0.0, 1.0, 0.0, 0.0, 0.0, 1.0, 0.0, 0.0, 0.0, 1.0, 0.0, 0.0, 0.0, 1.0, 0.0, 0.0, 0.0, 1.0, 0.0, 0.0, 0.0, 1.0, 0.0, 0.0, 0.0, 1.0, 0.0, 0.0, 0.0, 1.0, 0.0, 0.0, 0.0, 1.0, 0.0, 0.0, 0.0, 1.0, 0.0, 0.0, 0.0, 1.0, 0.0, 0.0, 0.0, 1.0, 0.0, 0.0, 0.0, 1.0, 0.0, 0.0, 0.0, 1.0, 0.0, 0.0, 0.0, 1.0, 0.0, 0.0, 0.0, 1.0, 0.0, 0.0, 0.0, 1.0, 0.0, 0.0, 0.0, 1.0, 0.0, 0.0, 0.0, 1.0, 0.0, 0.0, 0.0, 1.0, 0.0, 0.0, 0.0, 1.0, 0.0, 0.0, 0.0, 1.0, 0.0, 0.0, 0.0, 1.0, 0.0, 0.0, 0.0, 1.0, 0.0, 0.0, 0.0, 1.0, 0.0, 0.0, 0.0, 1.0, 0.0, 0.0, 0.0, 1.0, 0.0, 0.0, 0.0, 1.0, 0.0, 0.0, 0.0, 1.0, 0.0, 0.0, 0.0, 1.0, 0.0, 0.0, 0.0, 1.0, 0.0, 0.0, 0.0, 1.0, 0.0, 0.0, 0.0, 1.0, 0.0, 0.0, 0.0, 1.0, 0.0, 0.0, 0.0, 1.0, 0.0, 0.0, 0.0, 1.0, 0.0, 0.0, 0.0, 1.0, 0.0, 0.0, 0.0, 1.0, 0.0, 0.0, 0.0, 1.0, 0.0, 0.0, 0.0, 1.0, 0.0, 0.0, 0.0, 1.0, 0.0, 0.0, 0.0, 1.0, 0.0, 0.0, 0.0, 1.0, 0.0, 0.0, 0.0, 1.0, 0.0, 0.0, 0.0, 1.0, 0.0, 0.0, 0.0, 1.0, 0.0, 0.0, 0.0, 1.0, 0.0, 0.0, 0.0, 1.0, 0.0, 0.0, 0.0, 1.0, 0.0, 0.0, 0.0, 1.0, 0.0, 0.0, 0.0, 1.0, 0.0, 0.0, 0.0, 1.0, 0.0, 0.0, 0.0, 1.0, 0.0, 0.0, 0.0, 1.0, 0.0, 0.0, 0.0, 1.0, 0.0, 0.0, 0.0, 1.0, 0.0, 0.0, 0.0, 1.0, 0.0, 0.0, 0.0, 1.0, 0.0, 0.0, 0.0, 1.0, 0.0, 0.0, 0.0, 1.0, 0.0, 0.0, 0.0, 1.0, 0.0, 0.0, 0.0, 1.0, 0.0, 0.0, 0.0, 1.0, 0.0, 0.0, 0.0, 1.0, 0.0, 0.0, 0.0, 1.0, 0.0, 0.0, 0.0, 1.0, 0.0, 0.0, 0.0, 1.0, 0.0, 0.0, 0.0, 1.0, 0.0, 0.0, 0.0, 1.0, 0.0, 0.0, 0.0, 1.0, 0.0, 0.0, 0.0, 1.0, 0.0, 0.0, 0.0, 1.0, 0.0, 0.0, 0.0, 1.0, 0.0, 0.0, 0.0, 1.0, 0.0, 0.0, 0.0, 1.0, 0.0, 0.0, 0.0, 1.0, 0.0, 0.0, 0.0, 1.0, 0.0, 0.0, 0.0, 1.0, 0.0, 0.0, 0.0, 1.0, 0.0, 0.0, 0.0, 1.0, 0.0, 0.0, 0.0, 1.0, 0.0, 0.0, 0.0, 1.0, 0.0, 0.0, 0.0, 1.0, 0.0, 0.0, 0.0, 1.0, 0.0, 0.0, 0.0, 1.0, 0.0, 0.0, 0.0, 1.0, 0.0, 0.0, 0.0, 1.0, 0.0, 0.0, 0.0, 1.0, 0.0, 0.0, 0.0, 1.0, 0.0, 0.0, 0.0, 1.0, 0.0, 0.0, 0.0, 1.0, 0.0, 0.0, 0.0, 1.0, 0.0, 0.0, 0.0, 1.0, 0.0, 0.0, 0.0, 1.0, 0.0, 0.0, 0.0, 1.0, 0.0, 0.0, 0.0, 1.0, 0.0, 0.0, 0.0, 1.0, 0.0, 0.0, 0.0, 1.0, 0.0, 0.0, 0.0, 1.0, 0.0, 0.0, 0.0, 1.0, 0.0, 0.0, 0.0, 1.0, 0.0, 0.0, 0.0, 1.0, 0.0, 0.0, 0.0, 1.0, 0.0, 0.0, 0.0, 1.0, 0.0, 0.0, 0.0, 1.0, 0.0, 0.0, 0.0, 1.0, 0.0, 0.0, 0.0, 1.0, 0.0, 0.0, 0.0, 1.0, 0.0, 0.0, 0.0, 1.0, 0.0, 0.0, 0.0, 1.0, 0.0, 0.0, 0.0, 1.0, 0.0, 0.0, 0.0, 1.0, 0.0, 0.0, 0.0, 1.0, 0.0, 0.0, 0.0, 1.0, 0.0, 0.0, 0.0, 1.0, 0.0, 0.0, 0.0, 1.0, 0.0, 0.0, 0.0, 1.0, 0.0, 0.0, 0.0, 1.0, 0.0, 0.0, 0.0, 1.0, 0.0, 0.0, 0.0, 1.0, 0.0, 0.0, 0.0, 1.0, 0.0, 0.0, 0.0, 1.0, 0.0, 0.0, 0.0, 1.0, 0.0, 0.0, 0.0, 1.0, 0.0, 0.0, 0.0, 1.0, 0.0, 0.0, 0.0, 1.0, 0.0, 0.0, 0.0, 1.0, 0.0, 0.0, 0.0, 1.0, 0.0, 0.0, 0.0, 1.0, 0.0, 0.0, 0.0, 1.0, 0.0, 0.0, 0.0, 1.0, 0.0, 0.0, 0.0, 1.0, 0.0, 0.0, 0.0, 1.0, 0.0, 0.0, 0.0, 1.0, 0.0, 0.0, 0.0, 1.0, 0.0, 0.0, 0.0, 1.0, 0.0, 0.0, 0.0, 1.0, 0.0, 0.0, 0.0, 1.0, 0.0, 0.0, 0.0, 1.0, 0.0, 0.0, 0.0, 1.0, 0.0, 0.0, 0.0, 1.0, 0.0, 0.0, 0.0, 1.0, 0.0, 0.0, 0.0, 1.0, 0.0, 0.0, 0.0, 1.0, 0.0, 0.0, 0.0, 1.0, 0.0, 0.0, 0.0, 1.0, 0.0, 0.0, 0.0, 1.0, 0.0, 0.0, 0.0, 1.0, 0.0, 0.0, 0.0, 1.0, 0.0, 0.0, 0.0, 1.0, 0.0, 0.0, 0.0, 1.0, 0.0, 0.0, 0.0, 1.0, 0.0, 0.0, 0.0, 1.0, 0.0, 0.0, 0.0, 1.0, 0.0, 0.0, 0.0, 1.0, 0.0, 0.0, 0.0, 1.0, 0.0, 0.0, 0.0, 1.0, 0.0, 0.0, 0.0, 1.0, 0.0, 0.0, 0.0, 1.0, 0.0, 0.0, 0.0, 1.0])
me_sm_env_nature_foresttree_log_long_01_md.materials.append(mat_m_env_nature_foresttree_01)
me_sm_env_nature_foresttree_log_long_01_md.use_remesh_fix_poles = True
me_sm_env_nature_foresttree_log_long_01_md.use_remesh_preserve_attributes = False
me_sm_env_nature_foresttree_log_long_01_md.update()

# ---- objects
ob_sm_env_nature_foresttree_log_long_01_mo = bpy.data.objects.new('SM_ENV_NATURE_ForestTree_Log_Long_01.mo', me_sm_env_nature_foresttree_log_long_01_md)

# ---- transforms, parenting, visibility, modifiers, constraints
ob_sm_env_nature_foresttree_log_long_01_mo.location = (0.0, 0.0, 0.0)

# ---- collection membership
scene.collection.objects.link(ob_sm_env_nature_foresttree_log_long_01_mo)

# ---- scene / render settings (as saved in the file)
scene.frame_start = 1; scene.frame_end = 250; scene.frame_set(1)
scene.render.engine = 'BLENDER_EEVEE_NEXT'
scene.cycles.sampling_pattern = 'TABULATED_SOBOL'
scene.cycles.use_light_tree = False
scene.view_settings.view_transform = 'Filmic'
bpy.context.view_layer.update()

# ---- added for rendering (the .blend has no active camera and no usable light): camera, sun
cam_auto = bpy.data.cameras.new('AutoCamera')
cam_auto.lens = 50.0
cam_auto.sensor_width = 36.0
cam_auto.clip_end = 1000.0
ob_auto_camera = bpy.data.objects.new('AutoCamera', cam_auto)
scene.collection.objects.link(ob_auto_camera)
ob_auto_camera.location = (4.69207, -5.63049, 3.75366)
ob_auto_camera.rotation_euler = (1.09748, -7.21219e-08, 0.694738)
scene.camera = ob_auto_camera
light_auto_sun = bpy.data.lights.new('AutoSun', 'SUN')
light_auto_sun.energy = 3.0
light_auto_sun.angle = 0.0523599
ob_auto_sun = bpy.data.objects.new('AutoSun', light_auto_sun)
scene.collection.objects.link(ob_auto_sun)
ob_auto_sun.rotation_euler = (0.872665, 0.174533, 0.523599)
bpy.context.view_layer.update()
